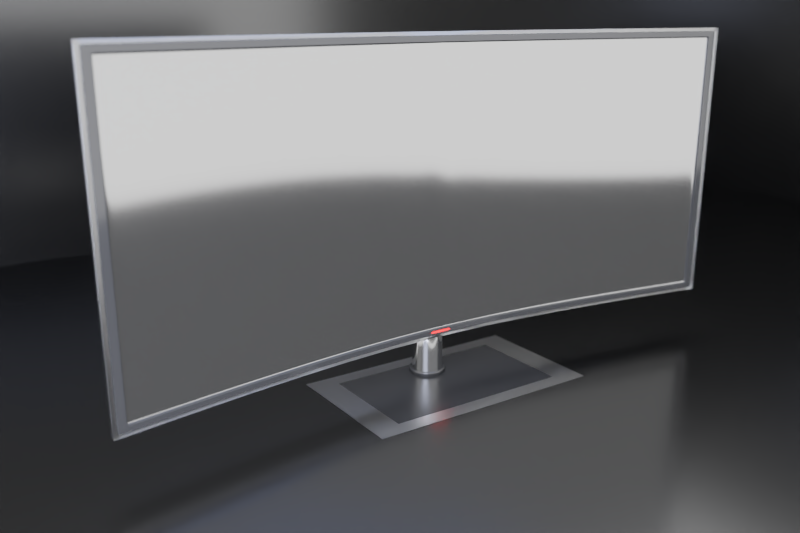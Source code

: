 # Source: TV.blend  (saved by Blender 4.2.66; exported with 4.5.12 LTS)
import bpy
from mathutils import Matrix  # noqa: F401  (used for matrix-valued properties, if any)

bpy.ops.wm.read_factory_settings(use_empty=True)
scene = bpy.context.scene
scene.name = 'Scene'

# ---- collections
col_collection_1 = bpy.data.collections.new('Collection 1'); scene.collection.children.link(col_collection_1)

# ---- images (referenced by path relative to the original .blend; pixels are not part of the script)
import os
ASSET_DIR = os.environ.get("B2B_ASSET_DIR", "")  # directory of the original .blend (textures are referenced by path, not embedded)
HERE = os.path.dirname(os.path.abspath(__file__))  # packed textures are extracted next to this script under _unpacked/

def load_image(name, relpath, width, height, colorspace="sRGB"):
    """Load a texture the original file referenced (path relative to the .blend, or extracted next to this script)."""
    p = next((c for c in (os.path.join(HERE, relpath), os.path.join(ASSET_DIR, relpath)) if relpath and os.path.exists(c)), "")
    if p:
        img = bpy.data.images.load(p, check_existing=True)
        img.name = name
    else:  # same state as the original file: an image datablock whose file is absent (Cycles renders it pink)
        img = bpy.data.images.new(name, width, height)
        img.source = "FILE"
        img.filepath = "//" + (relpath or name)
    img.colorspace_settings.name = colorspace
    return img
img_mesh_jpg = load_image('mesh.jpg', 'mesh.jpg', 1024, 1024, 'sRGB')
img_the_crew_jpg = load_image('the crew.jpg', 'the crew.jpg', 1024, 1024, 'sRGB')

# ---- materials (node trees are filled in below, after node groups)
mat_material_003 = bpy.data.materials.new('Material.003')
mat_material_003.alpha_threshold = 0.0
mat_material_003.roughness = 0.5
mat_glassframe = bpy.data.materials.new('glassframe')
mat_glassframe.alpha_threshold = 0.0
mat_glassframe.roughness = 0.5
mat_glassframe.line_color = (0.0, 0.0, 0.0, 1.0)
mat_frame_001 = bpy.data.materials.new('frame.001')
mat_frame_001.alpha_threshold = 0.0
mat_frame_001.roughness = 0.5
mat_frame_002 = bpy.data.materials.new('frame.002')
mat_frame_002.alpha_threshold = 0.0
mat_frame_002.roughness = 0.5
mat_screen = bpy.data.materials.new('screen')
mat_screen.alpha_threshold = 0.0
mat_screen.roughness = 0.5
mat_frame = bpy.data.materials.new('frame')
mat_frame.alpha_threshold = 0.0
mat_frame.roughness = 0.5
mat_led = bpy.data.materials.new('led')
mat_led.alpha_threshold = 0.0
mat_led.roughness = 0.5
mat_material_001 = bpy.data.materials.new('Material.001')
mat_material_001.alpha_threshold = 0.0
mat_material_001.roughness = 0.5
mat_material_002 = bpy.data.materials.new('Material.002')
mat_material_002.alpha_threshold = 0.0
mat_material_002.roughness = 0.5

# ---- material node trees
mat_material_003.use_nodes = True; mat_material_003.node_tree.nodes.clear()
_N = mat_material_003.node_tree.nodes; _L = mat_material_003.node_tree.links
n0 = _N.new('ShaderNodeOutputMaterial'); n0.name = 'Material Output'; n0.location = (300, 300)
n1 = _N.new('ShaderNodeEmission'); n1.name = 'Emission'; n1.location = (110, 300)
n1.inputs[0].default_value = (0.4746, 0.5467, 0.8, 1.0)
n1.inputs[1].default_value = 2.0
_L.new(n1.outputs[0], n0.inputs[0])
n0.is_active_output = True
mat_glassframe.use_nodes = True; mat_glassframe.node_tree.nodes.clear()
_N = mat_glassframe.node_tree.nodes; _L = mat_glassframe.node_tree.links
n0 = _N.new('ShaderNodeOutputMaterial'); n0.name = 'Material Output'; n0.location = (682, 312)
n1 = _N.new('ShaderNodeBsdfGlass'); n1.name = 'Glass BSDF'; n1.location = (360, 309)
n1.distribution = 'BECKMANN'
n1.inputs[0].default_value = (0.8, 0.8, 0.8, 1.0)
n1.inputs[1].default_value = 0.3416
n1.inputs[2].default_value = 2.45
_L.new(n1.outputs[0], n0.inputs[0])
n0.is_active_output = True
mat_frame_001.use_nodes = True; mat_frame_001.node_tree.nodes.clear()
_N = mat_frame_001.node_tree.nodes; _L = mat_frame_001.node_tree.links
n0 = _N.new('ShaderNodeOutputMaterial'); n0.name = 'Material Output'; n0.location = (300, 300)
n1 = _N.new('ShaderNodeMixShader'); n1.name = 'Mix Shader'; n1.location = (110, 300)
n1.inputs[0].default_value = 0.03676
n2 = _N.new('ShaderNodeBsdfDiffuse'); n2.name = 'Diffuse BSDF'; n2.location = (-90, 300)
n2.inputs[0].default_value = (0.004242, 0.004242, 0.004242, 1.0)
n3 = _N.new('ShaderNodeBsdfAnisotropic'); n3.name = 'Glossy BSDF'; n3.location = (-88, 156)
n3.distribution = 'GGX'
n3.inputs[1].default_value = 0.2739
_L.new(n1.outputs[0], n0.inputs[0])
_L.new(n2.outputs[0], n1.inputs[1])
_L.new(n3.outputs[0], n1.inputs[2])
n0.is_active_output = True
mat_frame_002.use_nodes = True; mat_frame_002.node_tree.nodes.clear()
_N = mat_frame_002.node_tree.nodes; _L = mat_frame_002.node_tree.links
n0 = _N.new('ShaderNodeOutputMaterial'); n0.name = 'Material Output'; n0.location = (300, 300)
n1 = _N.new('ShaderNodeBsdfAnisotropic'); n1.name = 'Glossy BSDF.001'; n1.location = (100, 300)
n1.distribution = 'GGX'
n1.inputs[1].default_value = 0.09393
_L.new(n1.outputs[0], n0.inputs[0])
n0.is_active_output = True
mat_screen.use_nodes = True; mat_screen.node_tree.nodes.clear()
_N = mat_screen.node_tree.nodes; _L = mat_screen.node_tree.links
n0 = _N.new('ShaderNodeTexImage'); n0.name = 'Image Texture'; n0.location = (-652, 423)
n0.width = 140
n0.image = img_mesh_jpg
n1 = _N.new('ShaderNodeEmission'); n1.name = 'Emission'; n1.location = (-434, 114)
n2 = _N.new('ShaderNodeTexImage'); n2.name = 'Image Texture.001'; n2.location = (-666, 105)
n2.width = 140
n2.image = img_the_crew_jpg
n3 = _N.new('ShaderNodeMix'); n3.name = 'Mix'; n3.location = (-349, 455)
n3.data_type = 'RGBA'
n3.inputs[0].default_value = 0.7364
n4 = _N.new('ShaderNodeBsdfAnisotropic'); n4.name = 'Glossy BSDF'; n4.location = (-375, -49)
n4.distribution = 'GGX'
n4.inputs[0].default_value = (1.0, 1.0, 1.0, 1.0)
n4.inputs[1].default_value = 0.08575
n5 = _N.new('ShaderNodeMixShader'); n5.name = 'Mix Shader'; n5.location = (15, 160)
n5.inputs[0].default_value = 0.2294
n6 = _N.new('ShaderNodeOutputMaterial'); n6.name = 'Material Output'; n6.location = (300, 300)
n7 = _N.new('ShaderNodeBsdfDiffuse'); n7.name = 'Diffuse BSDF'; n7.location = (-243, 265)
n7.inputs[0].default_value = (0.003642, 0.003642, 0.003642, 1.0)
_L.new(n5.outputs[0], n6.inputs[0])
_L.new(n0.outputs[0], n3.inputs[7])
_L.new(n2.outputs[0], n1.inputs[0])
_L.new(n4.outputs[0], n5.inputs[2])
_L.new(n7.outputs[0], n5.inputs[1])
n6.is_active_output = True
mat_frame.use_nodes = True; mat_frame.node_tree.nodes.clear()
_N = mat_frame.node_tree.nodes; _L = mat_frame.node_tree.links
n0 = _N.new('ShaderNodeOutputMaterial'); n0.name = 'Material Output'; n0.location = (300, 300)
n1 = _N.new('ShaderNodeMixShader'); n1.name = 'Mix Shader'; n1.location = (110, 300)
n1.inputs[0].default_value = 0.03676
n2 = _N.new('ShaderNodeBsdfDiffuse'); n2.name = 'Diffuse BSDF'; n2.location = (-90, 300)
n2.inputs[0].default_value = (0.01467, 0.01467, 0.01467, 1.0)
n3 = _N.new('ShaderNodeBsdfAnisotropic'); n3.name = 'Glossy BSDF'; n3.location = (-90, 300)
n3.distribution = 'GGX'
n3.inputs[1].default_value = 0.09393
_L.new(n1.outputs[0], n0.inputs[0])
_L.new(n2.outputs[0], n1.inputs[1])
_L.new(n3.outputs[0], n1.inputs[2])
n0.is_active_output = True
mat_led.use_nodes = True; mat_led.node_tree.nodes.clear()
_N = mat_led.node_tree.nodes; _L = mat_led.node_tree.links
n0 = _N.new('ShaderNodeOutputMaterial'); n0.name = 'Material Output'; n0.location = (300, 300)
n1 = _N.new('ShaderNodeEmission'); n1.name = 'Emission'; n1.location = (110, 300)
n1.inputs[0].default_value = (0.8, 0.007711, 0.006263, 1.0)
n1.inputs[1].default_value = 5.0
_L.new(n1.outputs[0], n0.inputs[0])
n0.is_active_output = True
mat_material_001.use_nodes = True; mat_material_001.node_tree.nodes.clear()
_N = mat_material_001.node_tree.nodes; _L = mat_material_001.node_tree.links
n0 = _N.new('ShaderNodeOutputMaterial'); n0.name = 'Material Output'; n0.location = (300, 300)
n1 = _N.new('ShaderNodeEmission'); n1.name = 'Emission'; n1.location = (110, 300)
n1.inputs[0].default_value = (0.5536, 0.6103, 0.8, 1.0)
n1.inputs[1].default_value = 10.0
_L.new(n1.outputs[0], n0.inputs[0])
n0.is_active_output = True
mat_material_002.use_nodes = True; mat_material_002.node_tree.nodes.clear()
_N = mat_material_002.node_tree.nodes; _L = mat_material_002.node_tree.links
n0 = _N.new('ShaderNodeOutputMaterial'); n0.name = 'Material Output'; n0.location = (377, 282)
n1 = _N.new('ShaderNodeMixShader'); n1.name = 'Mix Shader'; n1.location = (194, 336)
n1.inputs[0].default_value = 0.04545
n2 = _N.new('ShaderNodeBsdfAnisotropic'); n2.name = 'Glossy BSDF'; n2.location = (-41, 274)
n2.distribution = 'GGX'
n2.inputs[0].default_value = (1.0, 1.0, 1.0, 1.0)
n2.inputs[1].default_value = 0.2041
n3 = _N.new('ShaderNodeBsdfDiffuse'); n3.name = 'Diffuse BSDF'; n3.location = (-53, 442)
n3.inputs[0].default_value = (0.0, 0.0, 0.0, 1.0)
_L.new(n3.outputs[0], n1.inputs[1])
_L.new(n2.outputs[0], n1.inputs[2])
_L.new(n1.outputs[0], n0.inputs[0])
n0.is_active_output = True

# ---- world
world_world_001 = bpy.data.worlds.new('World.001'); scene.world = world_world_001
world_world_001.use_nodes = True; world_world_001.node_tree.nodes.clear()
_N = world_world_001.node_tree.nodes; _L = world_world_001.node_tree.links
n0 = _N.new('ShaderNodeOutputWorld'); n0.name = 'World Output'; n0.location = (300, 300)
n1 = _N.new('ShaderNodeBackground'); n1.name = 'Background'; n1.location = (10, 300)
n1.inputs[0].default_value = (1.0, 1.0, 1.0, 1.0)
_L.new(n1.outputs[0], n0.inputs[0])
n0.is_active_output = True
world_world_001.use_sun_shadow = False
world_world_001.sun_shadow_jitter_overblur = 0.0
world_world_001.cycles.sampling_method = 'MANUAL'
world_world_001.cycles.sample_map_resolution = 256

# ---- cameras
cam_camera = bpy.data.cameras.new('Camera')
cam_camera.clip_end = 100.0
cam_camera.lens = 35.0
cam_camera.sensor_width = 32.0
cam_camera.sensor_height = 18.0
cam_camera.ortho_scale = 7.314
cam_camera.dof.use_dof = True
cam_camera.dof.focus_distance = 0.0
cam_camera.dof.aperture_fstop = 0.5

# ---- meshes
me_plane_001 = bpy.data.meshes.new('Plane.001')
me_plane_001.from_pydata([(-1.0, -1.0, 0.0), (1.0, -1.0, 0.0), (-1.0, 1.0, 0.0), (1.0, 1.0, 0.0), (-1.0, -3.2, 0.0), (1.0, -3.2, 0.0), (-1.0, -1.2, 0.0), (1.0, -1.2, 0.0)], [], [(0, 1, 3, 2), (4, 5, 7, 6)])
me_plane_001.materials.append(mat_material_003)
me_plane_001.use_remesh_preserve_volume = False
me_plane_001.use_remesh_preserve_attributes = False
me_plane_001.use_mirror_vertex_groups = False
me_plane_001.update()
me_cube_003 = bpy.data.meshes.new('Cube.003')
me_cube_003.from_pydata([(-1.0, -1.0, -1.0), (-1.0, 1.0, -1.0), (1.0, 1.0, -1.0), (1.0, -1.0, -1.0), (-1.0, -1.0, 1.0), (-1.0, 1.0, 1.0), (1.0, 1.0, 1.0), (1.0, -1.0, 1.0), (-0.7723, -0.7723, 1.0), (-0.7723, 0.7723, 1.0), (0.7723, 0.7723, 1.0), (0.7723, -0.7723, 1.0), (-0.7723, -0.7723, 0.6305), (-0.7723, 0.7723, 0.6305), (0.7723, 0.7723, 0.6305), (0.7723, -0.7723, 0.6305)], [], [(4, 5, 1, 0), (5, 6, 2, 1), (6, 7, 3, 2), (7, 4, 0, 3), (0, 1, 2, 3), (6, 5, 9, 10), (11, 10, 14, 15), (7, 6, 10, 11), (5, 4, 8, 9), (4, 7, 11, 8), (15, 14, 13, 12), (10, 9, 13, 14), (9, 8, 12, 13), (8, 11, 15, 12)])
me_cube_003.polygons.foreach_set('material_index', [0, 0, 0, 0, 0, 0, 0, 0, 0, 0, 1, 0, 0, 0])
me_cube_003.materials.append(mat_glassframe)
me_cube_003.materials.append(mat_frame_001)
me_cube_003.use_remesh_preserve_volume = False
me_cube_003.use_remesh_preserve_attributes = False
me_cube_003.use_mirror_vertex_groups = False
me_cube_003.update()
me_cylinder_001 = bpy.data.meshes.new('Cylinder.001')
me_cylinder_001.from_pydata([(0.0, 1.0, -1.0), (0.0, 1.0, 1.0), (0.1951, 0.9808, -1.0), (0.1951, 0.9808, 1.0), (0.3827, 0.9239, -1.0), (0.3827, 0.9239, 1.0), (0.5556, 0.8315, -1.0), (0.5556, 0.8315, 1.0), (0.7071, 0.7071, -1.0), (0.7071, 0.7071, 1.0), (0.8315, 0.5556, -1.0), (0.8315, 0.5556, 1.0), (0.9239, 0.3827, -1.0), (0.9239, 0.3827, 1.0), (0.9808, 0.1951, -1.0), (0.9808, 0.1951, 1.0), (1.0, 7.55e-08, -1.0), (1.0, 7.55e-08, 1.0), (0.9808, -0.1951, -1.0), (0.9808, -0.1951, 1.0), (0.9239, -0.3827, -1.0), (0.9239, -0.3827, 1.0), (0.8315, -0.5556, -1.0), (0.8315, -0.5556, 1.0), (0.7071, -0.7071, -1.0), (0.7071, -0.7071, 1.0), (0.5556, -0.8315, -1.0), (0.5556, -0.8315, 1.0), (0.3827, -0.9239, -1.0), (0.3827, -0.9239, 1.0), (0.1951, -0.9808, -1.0), (0.1951, -0.9808, 1.0), (-3.258e-07, -1.0, -1.0), (-3.258e-07, -1.0, 1.0), (-0.1951, -0.9808, -1.0), (-0.1951, -0.9808, 1.0), (-0.3827, -0.9239, -1.0), (-0.3827, -0.9239, 1.0), (-0.5556, -0.8315, -1.0), (-0.5556, -0.8315, 1.0), (-0.7071, -0.7071, -1.0), (-0.7071, -0.7071, 1.0), (-0.8315, -0.5556, -1.0), (-0.8315, -0.5556, 1.0), (-0.9239, -0.3827, -1.0), (-0.9239, -0.3827, 1.0), (-0.9808, -0.1951, -1.0), (-0.9808, -0.1951, 1.0), (-1.0, 9.656e-07, -1.0), (-1.0, 9.656e-07, 1.0), (-0.9808, 0.1951, -1.0), (-0.9808, 0.1951, 1.0), (-0.9239, 0.3827, -1.0), (-0.9239, 0.3827, 1.0), (-0.8315, 0.5556, -1.0), (-0.8315, 0.5556, 1.0), (-0.7071, 0.7071, -1.0), (-0.7071, 0.7071, 1.0), (-0.5556, 0.8315, -1.0), (-0.5556, 0.8315, 1.0), (-0.3827, 0.9239, -1.0), (-0.3827, 0.9239, 1.0), (-0.1951, 0.9808, -1.0), (-0.1951, 0.9808, 1.0), (0.0, 1.0, 0.9715), (0.1951, 0.9808, 0.9715), (0.3827, 0.9239, 0.9715), (0.5556, 0.8315, 0.9715), (0.7071, 0.7071, 0.9715), (0.8315, 0.5556, 0.9715), (0.9239, 0.3827, 0.9715), (0.9808, 0.1951, 0.9715), (1.0, 7.55e-08, 0.9715), (0.9808, -0.1951, 0.9715), (0.9239, -0.3827, 0.9715), (0.8315, -0.5556, 0.9715), (0.7071, -0.7071, 0.9715), (0.5556, -0.8315, 0.9715), (0.3827, -0.9239, 0.9715), (0.1951, -0.9808, 0.9715), (-3.258e-07, -1.0, 0.9715), (-0.1951, -0.9808, 0.9715), (-0.3827, -0.9239, 0.9715), (-0.5556, -0.8315, 0.9715), (-0.7071, -0.7071, 0.9715), (-0.8315, -0.5556, 0.9715), (-0.9239, -0.3827, 0.9715), (-0.9808, -0.1951, 0.9715), (-1.0, 9.656e-07, 0.9715), (-0.9808, 0.1951, 0.9715), (-0.9239, 0.3827, 0.9715), (-0.8315, 0.5556, 0.9715), (-0.7071, 0.7071, 0.9715), (-0.5556, 0.8315, 0.9715), (-0.3827, 0.9239, 0.9715), (-0.1951, 0.9808, 0.9715), (0.1951, 0.9808, -0.973), (0.3827, 0.9239, -0.973), (0.5556, 0.8315, -0.973), (0.7071, 0.7071, -0.973), (0.8315, 0.5556, -0.973), (0.9239, 0.3827, -0.973), (0.9808, 0.1951, -0.973), (1.0, 7.55e-08, -0.973), (0.9808, -0.1951, -0.973), (0.9239, -0.3827, -0.973), (0.8315, -0.5556, -0.973), (0.7071, -0.7071, -0.973), (0.5556, -0.8315, -0.973), (0.3827, -0.9239, -0.973), (0.1951, -0.9808, -0.973), (-3.258e-07, -1.0, -0.973), (-0.1951, -0.9808, -0.973), (-0.3827, -0.9239, -0.973), (-0.5556, -0.8315, -0.973), (-0.7071, -0.7071, -0.973), (-0.8315, -0.5556, -0.973), (-0.9239, -0.3827, -0.973), (-0.9808, -0.1951, -0.973), (-1.0, 9.656e-07, -0.973), (-0.9808, 0.1951, -0.973), (-0.9239, 0.3827, -0.973), (-0.8315, 0.5556, -0.973), (-0.7071, 0.7071, -0.973), (-0.5556, 0.8315, -0.973), (-0.3827, 0.9239, -0.973), (-0.1951, 0.9808, -0.973), (0.0, 1.0, -0.973), (0.0, 1.0, -0.973), (0.1951, 0.9808, -0.973), (0.3827, 0.9239, -0.973), (0.5556, 0.8315, -0.973), (0.7071, 0.7071, -0.973), (0.8315, 0.5556, -0.973), (0.9239, 0.3827, -0.973), (0.9808, 0.1951, -0.973), (1.0, 7.55e-08, -0.973), (0.9808, -0.1951, -0.973), (0.9239, -0.3827, -0.973), (0.8315, -0.5556, -0.973), (0.7071, -0.7071, -0.973), (0.5556, -0.8315, -0.973), (0.3827, -0.9239, -0.973), (0.1951, -0.9808, -0.973), (-3.258e-07, -1.0, -0.973), (-0.1951, -0.9808, -0.973), (-0.3827, -0.9239, -0.973), (-0.5556, -0.8315, -0.973), (-0.7071, -0.7071, -0.973), (-0.8315, -0.5556, -0.973), (-0.9239, -0.3827, -0.973), (-0.9808, -0.1951, -0.973), (-1.0, 9.656e-07, -0.973), (-0.9808, 0.1951, -0.973), (-0.9239, 0.3827, -0.973), (-0.8315, 0.5556, -0.973), (-0.7071, 0.7071, -0.973), (-0.5556, 0.8315, -0.973), (-0.3827, 0.9239, -0.973), (-0.1951, 0.9808, -0.973)], [], [(64, 1, 3, 65), (65, 3, 5, 66), (66, 5, 7, 67), (67, 7, 9, 68), (68, 9, 11, 69), (69, 11, 13, 70), (70, 13, 15, 71), (71, 15, 17, 72), (72, 17, 19, 73), (73, 19, 21, 74), (74, 21, 23, 75), (75, 23, 25, 76), (76, 25, 27, 77), (77, 27, 29, 78), (78, 29, 31, 79), (79, 31, 33, 80), (80, 33, 35, 81), (81, 35, 37, 82), (82, 37, 39, 83), (83, 39, 41, 84), (84, 41, 43, 85), (85, 43, 45, 86), (86, 45, 47, 87), (87, 47, 49, 88), (88, 49, 51, 89), (89, 51, 53, 90), (90, 53, 55, 91), (91, 55, 57, 92), (92, 57, 59, 93), (93, 59, 61, 94), (3, 1, 63, 61, 59, 57, 55, 53, 51, 49, 47, 45, 43, 41, 39, 37, 35, 33, 31, 29, 27, 25, 23, 21, 19, 17, 15, 13, 11, 9, 7, 5), (95, 63, 1, 64), (94, 61, 63, 95), (0, 2, 4, 6, 8, 10, 12, 14, 16, 18, 20, 22, 24, 26, 28, 30, 32, 34, 36, 38, 40, 42, 44, 46, 48, 50, 52, 54, 56, 58, 60, 62), (158, 94, 95, 159), (159, 95, 64, 128), (157, 93, 94, 158), (156, 92, 93, 157), (155, 91, 92, 156), (154, 90, 91, 155), (153, 89, 90, 154), (152, 88, 89, 153), (151, 87, 88, 152), (150, 86, 87, 151), (149, 85, 86, 150), (148, 84, 85, 149), (147, 83, 84, 148), (146, 82, 83, 147), (145, 81, 82, 146), (144, 80, 81, 145), (143, 79, 80, 144), (142, 78, 79, 143), (141, 77, 78, 142), (140, 76, 77, 141), (139, 75, 76, 140), (138, 74, 75, 139), (137, 73, 74, 138), (136, 72, 73, 137), (135, 71, 72, 136), (134, 70, 71, 135), (133, 69, 70, 134), (132, 68, 69, 133), (131, 67, 68, 132), (130, 66, 67, 131), (129, 65, 66, 130), (128, 64, 65, 129), (0, 127, 96, 2), (2, 96, 97, 4), (4, 97, 98, 6), (6, 98, 99, 8), (8, 99, 100, 10), (10, 100, 101, 12), (12, 101, 102, 14), (14, 102, 103, 16), (16, 103, 104, 18), (18, 104, 105, 20), (20, 105, 106, 22), (22, 106, 107, 24), (24, 107, 108, 26), (26, 108, 109, 28), (28, 109, 110, 30), (30, 110, 111, 32), (32, 111, 112, 34), (34, 112, 113, 36), (36, 113, 114, 38), (38, 114, 115, 40), (40, 115, 116, 42), (42, 116, 117, 44), (44, 117, 118, 46), (46, 118, 119, 48), (48, 119, 120, 50), (50, 120, 121, 52), (52, 121, 122, 54), (54, 122, 123, 56), (56, 123, 124, 58), (58, 124, 125, 60), (62, 126, 127, 0), (60, 125, 126, 62), (127, 128, 129, 96), (96, 129, 130, 97), (97, 130, 131, 98), (98, 131, 132, 99), (99, 132, 133, 100), (100, 133, 134, 101), (101, 134, 135, 102), (102, 135, 136, 103), (103, 136, 137, 104), (104, 137, 138, 105), (105, 138, 139, 106), (106, 139, 140, 107), (107, 140, 141, 108), (108, 141, 142, 109), (109, 142, 143, 110), (110, 143, 144, 111), (111, 144, 145, 112), (112, 145, 146, 113), (113, 146, 147, 114), (114, 147, 148, 115), (115, 148, 149, 116), (116, 149, 150, 117), (117, 150, 151, 118), (118, 151, 152, 119), (119, 152, 153, 120), (120, 153, 154, 121), (121, 154, 155, 122), (122, 155, 156, 123), (123, 156, 157, 124), (124, 157, 158, 125), (126, 159, 128, 127), (125, 158, 159, 126)])
me_cylinder_001.polygons.foreach_set('use_smooth', [True] * 130)
me_cylinder_001.materials.append(mat_frame_001)
me_cylinder_001.use_remesh_preserve_volume = False
me_cylinder_001.use_remesh_preserve_attributes = False
me_cylinder_001.use_mirror_vertex_groups = False
me_cylinder_001.update()
me_cylinder = bpy.data.meshes.new('Cylinder')
me_cylinder.from_pydata([(0.0, 1.0, -1.0), (0.0, 1.0, 1.0), (0.1951, 0.9808, -1.0), (0.1951, 0.9808, 1.0), (0.3827, 0.9239, -1.0), (0.3827, 0.9239, 1.0), (0.5556, 0.8315, -1.0), (0.5556, 0.8315, 1.0), (0.7071, 0.7071, -1.0), (0.7071, 0.7071, 1.0), (0.8315, 0.5556, -1.0), (0.8315, 0.5556, 1.0), (0.9239, 0.3827, -1.0), (0.9239, 0.3827, 1.0), (0.9808, 0.1951, -1.0), (0.9808, 0.1951, 1.0), (1.0, 7.55e-08, -1.0), (1.0, 7.55e-08, 1.0), (0.9808, -0.1951, -1.0), (0.9808, -0.1951, 1.0), (0.9239, -0.3827, -1.0), (0.9239, -0.3827, 1.0), (0.8315, -0.5556, -1.0), (0.8315, -0.5556, 1.0), (0.7071, -0.7071, -1.0), (0.7071, -0.7071, 1.0), (0.5556, -0.8315, -1.0), (0.5556, -0.8315, 1.0), (0.3827, -0.9239, -1.0), (0.3827, -0.9239, 1.0), (0.1951, -0.9808, -1.0), (0.1951, -0.9808, 1.0), (-3.258e-07, -1.0, -1.0), (-3.258e-07, -1.0, 1.0), (-0.1951, -0.9808, -1.0), (-0.1951, -0.9808, 1.0), (-0.3827, -0.9239, -1.0), (-0.3827, -0.9239, 1.0), (-0.5556, -0.8315, -1.0), (-0.5556, -0.8315, 1.0), (-0.7071, -0.7071, -1.0), (-0.7071, -0.7071, 1.0), (-0.8315, -0.5556, -1.0), (-0.8315, -0.5556, 1.0), (-0.9239, -0.3827, -1.0), (-0.9239, -0.3827, 1.0), (-0.9808, -0.1951, -1.0), (-0.9808, -0.1951, 1.0), (-1.0, 9.656e-07, -1.0), (-1.0, 9.656e-07, 1.0), (-0.9808, 0.1951, -1.0), (-0.9808, 0.1951, 1.0), (-0.9239, 0.3827, -1.0), (-0.9239, 0.3827, 1.0), (-0.8315, 0.5556, -1.0), (-0.8315, 0.5556, 1.0), (-0.7071, 0.7071, -1.0), (-0.7071, 0.7071, 1.0), (-0.5556, 0.8315, -1.0), (-0.5556, 0.8315, 1.0), (-0.3827, 0.9239, -1.0), (-0.3827, 0.9239, 1.0), (-0.1951, 0.9808, -1.0), (-0.1951, 0.9808, 1.0), (0.0, 1.0, 0.9715), (0.1951, 0.9808, 0.9715), (0.3827, 0.9239, 0.9715), (0.5556, 0.8315, 0.9715), (0.7071, 0.7071, 0.9715), (0.8315, 0.5556, 0.9715), (0.9239, 0.3827, 0.9715), (0.9808, 0.1951, 0.9715), (1.0, 7.55e-08, 0.9715), (0.9808, -0.1951, 0.9715), (0.9239, -0.3827, 0.9715), (0.8315, -0.5556, 0.9715), (0.7071, -0.7071, 0.9715), (0.5556, -0.8315, 0.9715), (0.3827, -0.9239, 0.9715), (0.1951, -0.9808, 0.9715), (-3.258e-07, -1.0, 0.9715), (-0.1951, -0.9808, 0.9715), (-0.3827, -0.9239, 0.9715), (-0.5556, -0.8315, 0.9715), (-0.7071, -0.7071, 0.9715), (-0.8315, -0.5556, 0.9715), (-0.9239, -0.3827, 0.9715), (-0.9808, -0.1951, 0.9715), (-1.0, 9.656e-07, 0.9715), (-0.9808, 0.1951, 0.9715), (-0.9239, 0.3827, 0.9715), (-0.8315, 0.5556, 0.9715), (-0.7071, 0.7071, 0.9715), (-0.5556, 0.8315, 0.9715), (-0.3827, 0.9239, 0.9715), (-0.1951, 0.9808, 0.9715), (0.1951, 0.9808, -0.973), (0.3827, 0.9239, -0.973), (0.5556, 0.8315, -0.973), (0.7071, 0.7071, -0.973), (0.8315, 0.5556, -0.973), (0.9239, 0.3827, -0.973), (0.9808, 0.1951, -0.973), (1.0, 7.55e-08, -0.973), (0.9808, -0.1951, -0.973), (0.9239, -0.3827, -0.973), (0.8315, -0.5556, -0.973), (0.7071, -0.7071, -0.973), (0.5556, -0.8315, -0.973), (0.3827, -0.9239, -0.973), (0.1951, -0.9808, -0.973), (-3.258e-07, -1.0, -0.973), (-0.1951, -0.9808, -0.973), (-0.3827, -0.9239, -0.973), (-0.5556, -0.8315, -0.973), (-0.7071, -0.7071, -0.973), (-0.8315, -0.5556, -0.973), (-0.9239, -0.3827, -0.973), (-0.9808, -0.1951, -0.973), (-1.0, 9.656e-07, -0.973), (-0.9808, 0.1951, -0.973), (-0.9239, 0.3827, -0.973), (-0.8315, 0.5556, -0.973), (-0.7071, 0.7071, -0.973), (-0.5556, 0.8315, -0.973), (-0.3827, 0.9239, -0.973), (-0.1951, 0.9808, -0.973), (0.0, 1.0, -0.973), (0.0, 1.0, -0.973), (0.1951, 0.9808, -0.973), (0.3827, 0.9239, -0.973), (0.5556, 0.8315, -0.973), (0.7071, 0.7071, -0.973), (0.8315, 0.5556, -0.973), (0.9239, 0.3827, -0.973), (0.9808, 0.1951, -0.973), (1.0, 7.55e-08, -0.973), (0.9808, -0.1951, -0.973), (0.9239, -0.3827, -0.973), (0.8315, -0.5556, -0.973), (0.7071, -0.7071, -0.973), (0.5556, -0.8315, -0.973), (0.3827, -0.9239, -0.973), (0.1951, -0.9808, -0.973), (-3.258e-07, -1.0, -0.973), (-0.1951, -0.9808, -0.973), (-0.3827, -0.9239, -0.973), (-0.5556, -0.8315, -0.973), (-0.7071, -0.7071, -0.973), (-0.8315, -0.5556, -0.973), (-0.9239, -0.3827, -0.973), (-0.9808, -0.1951, -0.973), (-1.0, 9.656e-07, -0.973), (-0.9808, 0.1951, -0.973), (-0.9239, 0.3827, -0.973), (-0.8315, 0.5556, -0.973), (-0.7071, 0.7071, -0.973), (-0.5556, 0.8315, -0.973), (-0.3827, 0.9239, -0.973), (-0.1951, 0.9808, -0.973)], [], [(64, 1, 3, 65), (65, 3, 5, 66), (66, 5, 7, 67), (67, 7, 9, 68), (68, 9, 11, 69), (69, 11, 13, 70), (70, 13, 15, 71), (71, 15, 17, 72), (72, 17, 19, 73), (73, 19, 21, 74), (74, 21, 23, 75), (75, 23, 25, 76), (76, 25, 27, 77), (77, 27, 29, 78), (78, 29, 31, 79), (79, 31, 33, 80), (80, 33, 35, 81), (81, 35, 37, 82), (82, 37, 39, 83), (83, 39, 41, 84), (84, 41, 43, 85), (85, 43, 45, 86), (86, 45, 47, 87), (87, 47, 49, 88), (88, 49, 51, 89), (89, 51, 53, 90), (90, 53, 55, 91), (91, 55, 57, 92), (92, 57, 59, 93), (93, 59, 61, 94), (3, 1, 63, 61, 59, 57, 55, 53, 51, 49, 47, 45, 43, 41, 39, 37, 35, 33, 31, 29, 27, 25, 23, 21, 19, 17, 15, 13, 11, 9, 7, 5), (95, 63, 1, 64), (94, 61, 63, 95), (0, 2, 4, 6, 8, 10, 12, 14, 16, 18, 20, 22, 24, 26, 28, 30, 32, 34, 36, 38, 40, 42, 44, 46, 48, 50, 52, 54, 56, 58, 60, 62), (158, 94, 95, 159), (159, 95, 64, 128), (157, 93, 94, 158), (156, 92, 93, 157), (155, 91, 92, 156), (154, 90, 91, 155), (153, 89, 90, 154), (152, 88, 89, 153), (151, 87, 88, 152), (150, 86, 87, 151), (149, 85, 86, 150), (148, 84, 85, 149), (147, 83, 84, 148), (146, 82, 83, 147), (145, 81, 82, 146), (144, 80, 81, 145), (143, 79, 80, 144), (142, 78, 79, 143), (141, 77, 78, 142), (140, 76, 77, 141), (139, 75, 76, 140), (138, 74, 75, 139), (137, 73, 74, 138), (136, 72, 73, 137), (135, 71, 72, 136), (134, 70, 71, 135), (133, 69, 70, 134), (132, 68, 69, 133), (131, 67, 68, 132), (130, 66, 67, 131), (129, 65, 66, 130), (128, 64, 65, 129), (0, 127, 96, 2), (2, 96, 97, 4), (4, 97, 98, 6), (6, 98, 99, 8), (8, 99, 100, 10), (10, 100, 101, 12), (12, 101, 102, 14), (14, 102, 103, 16), (16, 103, 104, 18), (18, 104, 105, 20), (20, 105, 106, 22), (22, 106, 107, 24), (24, 107, 108, 26), (26, 108, 109, 28), (28, 109, 110, 30), (30, 110, 111, 32), (32, 111, 112, 34), (34, 112, 113, 36), (36, 113, 114, 38), (38, 114, 115, 40), (40, 115, 116, 42), (42, 116, 117, 44), (44, 117, 118, 46), (46, 118, 119, 48), (48, 119, 120, 50), (50, 120, 121, 52), (52, 121, 122, 54), (54, 122, 123, 56), (56, 123, 124, 58), (58, 124, 125, 60), (62, 126, 127, 0), (60, 125, 126, 62), (127, 128, 129, 96), (96, 129, 130, 97), (97, 130, 131, 98), (98, 131, 132, 99), (99, 132, 133, 100), (100, 133, 134, 101), (101, 134, 135, 102), (102, 135, 136, 103), (103, 136, 137, 104), (104, 137, 138, 105), (105, 138, 139, 106), (106, 139, 140, 107), (107, 140, 141, 108), (108, 141, 142, 109), (109, 142, 143, 110), (110, 143, 144, 111), (111, 144, 145, 112), (112, 145, 146, 113), (113, 146, 147, 114), (114, 147, 148, 115), (115, 148, 149, 116), (116, 149, 150, 117), (117, 150, 151, 118), (118, 151, 152, 119), (119, 152, 153, 120), (120, 153, 154, 121), (121, 154, 155, 122), (122, 155, 156, 123), (123, 156, 157, 124), (124, 157, 158, 125), (126, 159, 128, 127), (125, 158, 159, 126)])
me_cylinder.polygons.foreach_set('use_smooth', [True] * 130)
me_cylinder.materials.append(mat_frame_002)
me_cylinder.use_remesh_preserve_volume = False
me_cylinder.use_remesh_preserve_attributes = False
me_cylinder.use_mirror_vertex_groups = False
me_cylinder.update()
me_cube = bpy.data.meshes.new('Cube')
me_cube.from_pydata([(-10.92, 1.0, -1.0), (-10.92, -1.0, -1.0), (-12.92, -1.0, -1.0), (-12.92, 1.0, -1.0), (-10.92, 1.0, 1.0), (-10.92, -1.0, 1.0), (-12.92, -1.0, 1.0), (-12.92, 1.0, 1.0), (-13.93, 0.8333, -1.0), (-16.77, 0.6667, -1.0), (-19.27, 0.5, -1.0), (-21.28, 0.3333, -1.0), (-22.6, 0.1667, -1.0), (-23.08, -7.451e-08, -1.0), (-22.6, -0.1667, -1.0), (-21.28, -0.3333, -1.0), (-19.27, -0.5, -1.0), (-16.77, -0.6667, -1.0), (-13.93, -0.8333, -1.0), (-15.92, -0.8333, -1.0), (-18.76, -0.6667, -1.0), (-21.27, -0.5, -1.0), (-23.27, -0.3333, -1.0), (-24.6, -0.1667, -1.0), (-25.07, 2.98e-07, -1.0), (-24.6, 0.1667, -1.0), (-23.27, 0.3333, -1.0), (-21.27, 0.5, -1.0), (-18.76, 0.6667, -1.0), (-15.92, 0.8333, -1.0), (-13.93, 0.8333, 1.0), (-16.77, 0.6667, 1.0), (-19.27, 0.5, 1.0), (-21.28, 0.3333, 1.0), (-22.6, 0.1667, 1.0), (-23.08, -6.109e-07, 1.0), (-22.6, -0.1667, 1.0), (-21.28, -0.3333, 1.0), (-19.27, -0.5, 1.0), (-16.77, -0.6667, 1.0), (-13.93, -0.8333, 1.0), (-15.92, -0.8333, 1.0), (-18.76, -0.6667, 1.0), (-21.27, -0.5, 1.0), (-23.27, -0.3333, 1.0), (-24.6, -0.1667, 1.0), (-25.07, 1.639e-07, 1.0), (-24.6, 0.1667, 1.0), (-23.27, 0.3333, 1.0), (-21.27, 0.5, 1.0), (-18.76, 0.6667, 1.0), (-15.92, 0.8333, 1.0), (-11.2, 0.9764, -0.9599), (-11.2, -0.9764, -0.9599), (-11.2, 0.9764, 0.9599), (-11.2, -0.9764, 0.9599), (-14.09, 0.8137, -0.9599), (-16.81, 0.6509, -0.9599), (-19.22, 0.4882, -0.9599), (-21.14, 0.3255, -0.9599), (-22.41, 0.1627, -0.9599), (-22.87, -8.074e-08, -0.9599), (-22.41, -0.1627, -0.9599), (-21.14, -0.3255, -0.9599), (-19.22, -0.4882, -0.9599), (-16.81, -0.6509, -0.9599), (-14.09, -0.8137, -0.9599), (-14.09, 0.8137, 0.9599), (-16.81, 0.6509, 0.9599), (-19.22, 0.4882, 0.9599), (-21.14, 0.3255, 0.9599), (-22.41, 0.1627, 0.9599), (-22.87, -6.045e-07, 0.9599), (-22.41, -0.1627, 0.9599), (-21.14, -0.3255, 0.9599), (-19.22, -0.4882, 0.9599), (-16.81, -0.6509, 0.9599), (-14.09, -0.8137, 0.9599), (-12.05, 0.9764, -0.9599), (-12.05, -0.9764, -0.9599), (-12.05, 0.9764, 0.9599), (-12.05, -0.9764, 0.9599), (-14.93, 0.8137, -0.9599), (-17.66, 0.6509, -0.9599), (-20.06, 0.4882, -0.9599), (-21.99, 0.3255, -0.9599), (-23.26, 0.1627, -0.9599), (-23.72, -8.074e-08, -0.9599), (-23.26, -0.1627, -0.9599), (-21.99, -0.3255, -0.9599), (-20.06, -0.4882, -0.9599), (-17.66, -0.6509, -0.9599), (-14.93, -0.8137, -0.9599), (-14.93, 0.8137, 0.9599), (-17.66, 0.6509, 0.9599), (-20.06, 0.4882, 0.9599), (-21.99, 0.3255, 0.9599), (-23.26, 0.1627, 0.9599), (-23.72, -6.045e-07, 0.9599), (-23.26, -0.1627, 0.9599), (-21.99, -0.3255, 0.9599), (-20.06, -0.4882, 0.9599), (-17.66, -0.6509, 0.9599), (-14.93, -0.8137, 0.9599), (-10.92, 1.0, 0.9797), (-10.92, -1.0, 0.9797), (-12.92, -1.0, 0.9797), (-12.92, 1.0, 0.9797), (-15.92, -0.8333, 0.9797), (-18.76, -0.6667, 0.9797), (-21.27, -0.5, 0.9797), (-23.27, -0.3333, 0.9797), (-24.6, -0.1667, 0.9797), (-25.07, 1.653e-07, 0.9797), (-24.6, 0.1667, 0.9797), (-23.27, 0.3333, 0.9797), (-21.27, 0.5, 0.9797), (-18.76, 0.6667, 0.9797), (-15.92, 0.8333, 0.9797), (-11.2, 0.9764, 0.9404), (-11.2, -0.9764, 0.9404), (-12.05, 0.9764, 0.9404), (-12.05, -0.9764, 0.9404), (-14.93, 0.8137, 0.9404), (-17.66, 0.6509, 0.9404), (-20.06, 0.4882, 0.9404), (-21.99, 0.3255, 0.9404), (-23.26, 0.1627, 0.9404), (-23.72, -5.992e-07, 0.9404), (-23.26, -0.1627, 0.9404), (-21.99, -0.3255, 0.9404), (-20.06, -0.4882, 0.9404), (-17.66, -0.6509, 0.9404), (-14.93, -0.8137, 0.9404), (-15.92, -0.8333, -0.9669), (-18.76, -0.6667, -0.9669), (-21.27, -0.5, -0.9669), (-23.27, -0.3333, -0.9669), (-24.6, -0.1667, -0.9669), (-25.07, 2.958e-07, -0.9669), (-24.6, 0.1667, -0.9669), (-23.27, 0.3333, -0.9669), (-21.27, 0.5, -0.9669), (-18.76, 0.6667, -0.9669), (-15.92, 0.8333, -0.9669), (-14.93, 0.8137, -0.9282), (-17.66, 0.6509, -0.9282), (-20.06, 0.4882, -0.9282), (-21.99, 0.3255, -0.9282), (-23.26, 0.1627, -0.9282), (-23.72, -8.94e-08, -0.9282), (-23.26, -0.1627, -0.9282), (-21.99, -0.3255, -0.9282), (-20.06, -0.4882, -0.9282), (-17.66, -0.6509, -0.9282), (-14.93, -0.8137, -0.9282), (-10.92, 1.0, -0.9669), (-10.92, -1.0, -0.9669), (-12.92, -1.0, -0.9669), (-12.92, 1.0, -0.9669), (-11.2, 0.9764, -0.9282), (-11.2, -0.9764, -0.9282), (-12.05, 0.9764, -0.9282), (-12.05, -0.9764, -0.9282), (-11.06, -0.9925, -1.0), (-11.06, -0.9925, 1.0), (-13.05, -0.9925, -1.0), (-13.05, -0.9925, 1.0), (-11.33, -0.9691, -0.9599), (-11.33, -0.9691, 0.9599), (-12.18, -0.9691, -0.9599), (-12.18, -0.9691, 0.9599), (-12.18, -0.9691, 0.9404), (-13.05, -0.9925, 0.9797), (-13.05, -0.9925, -0.9669), (-12.18, -0.9691, -0.9282), (-13.11, 0.9892, -1.0), (-13.11, 0.9892, 1.0), (-11.12, 0.9892, -1.0), (-11.12, 0.9892, 1.0), (-11.39, 0.9659, -0.9599), (-11.39, 0.9659, 0.9599), (-12.23, 0.9659, -0.9599), (-12.23, 0.9659, 0.9599), (-12.23, 0.9659, 0.9404), (-13.11, 0.9892, 0.9797), (-13.11, 0.9892, -0.9669), (-12.23, 0.9659, -0.9282), (-13.93, -0.8333, 1.0), (-22.6, -0.1667, -1.0), (-21.28, -0.3333, -1.0), (-19.27, 0.5, -1.0), (-21.28, 0.3333, -1.0), (-16.77, 0.6667, 1.0), (-13.93, 0.8333, 1.0), (-23.08, -6.109e-07, 1.0), (-22.6, 0.1667, 1.0), (-16.77, -0.6667, 1.0), (-19.27, -0.5, 1.0), (-22.6, -0.1667, 1.0), (-19.27, 0.5, 1.0), (-10.92, -1.0, -1.0), (-13.93, -0.8333, -1.0), (-19.27, -0.5, -1.0), (-22.6, 0.1667, -1.0), (-13.93, 0.8333, -1.0), (-10.92, 1.0, -1.0), (-10.92, -1.0, 1.0), (-21.28, -0.3333, 1.0), (-21.28, 0.3333, 1.0), (-16.77, -0.6667, -1.0), (-23.08, -7.451e-08, -1.0), (-16.77, 0.6667, -1.0), (-10.92, 1.0, 1.0), (-10.92, 1.0, 0.9797), (-10.92, -1.0, 0.9797), (-10.92, 1.0, -0.9669), (-10.92, -1.0, -0.9669), (-11.06, -0.9925, 1.0), (-11.06, -0.9925, -1.0), (-11.12, 0.9892, 1.0), (-11.12, 0.9892, -1.0), (-14.09, -0.8137, 0.9599), (-22.41, -0.1627, -0.9599), (-19.22, 0.4882, -0.9599), (-16.81, 0.6509, 0.9599), (-22.87, -6.045e-07, 0.9599), (-16.81, -0.6509, 0.9599), (-22.41, -0.1627, 0.9599), (-19.22, 0.4882, 0.9599), (-14.09, -0.8137, -0.9599), (-11.2, 0.9764, -0.9599), (-11.2, -0.9764, 0.9599), (-21.14, -0.3255, 0.9599), (-21.14, 0.3255, 0.9599), (-11.2, 0.9764, 0.9599), (-11.2, 0.9764, 0.9404), (-11.2, -0.9764, 0.9404), (-11.2, 0.9764, -0.9282), (-11.2, -0.9764, -0.9282), (-11.33, -0.9691, 0.9599), (-11.33, -0.9691, -0.9599), (-11.39, 0.9659, 0.9599), (-11.39, 0.9659, -0.9599), (-21.14, -0.3255, -0.9599), (-21.14, 0.3255, -0.9599), (-14.09, 0.8137, 0.9599), (-22.41, 0.1627, 0.9599), (-19.22, -0.4882, 0.9599), (-11.2, -0.9764, -0.9599), (-19.22, -0.4882, -0.9599), (-22.41, 0.1627, -0.9599), (-14.09, 0.8137, -0.9599), (-16.81, -0.6509, -0.9599), (-22.87, -8.074e-08, -0.9599), (-16.81, 0.6509, -0.9599), (-22.96, -0.0517, -1.0), (-24.95, -0.0517, -1.0), (-22.96, -0.0517, 1.0), (-24.95, -0.0517, 1.0), (-22.76, -0.0507, -0.9599), (-22.76, -0.0507, 0.9599), (-23.6, -0.0507, -0.9599), (-23.6, -0.0507, 0.9599), (-23.6, -0.0507, 0.9404), (-24.95, -0.0517, 0.9797), (-24.95, -0.0517, -0.9669), (-23.6, -0.0507, -0.9282), (-22.96, -0.0517, -1.0), (-22.96, -0.0517, 1.0), (-22.76, -0.0507, -0.9599), (-22.76, -0.0507, 0.9599), (-22.95, 0.04993, -1.0), (-24.95, 0.04993, -1.0), (-22.95, 0.04993, 1.0), (-24.95, 0.04993, 1.0), (-22.75, 0.04888, -0.9599), (-22.75, 0.04888, 0.9599), (-23.6, 0.04888, -0.9599), (-23.6, 0.04888, 0.9599), (-23.6, 0.04888, 0.9404), (-24.95, 0.04993, 0.9797), (-24.95, 0.04993, -0.9669), (-23.6, 0.04888, -0.9282), (-22.95, 0.04993, -1.0), (-22.95, 0.04993, 1.0), (-22.75, 0.04888, -0.9599), (-22.75, 0.04888, 0.9599), (-23.05, -9.457e-05, -0.9968), (-22.88, -9.458e-05, -0.9631), (-22.95, -0.04361, -0.9968), (-22.78, -0.04277, -0.9631), (-22.94, 0.04193, -0.9968), (-22.77, 0.04105, -0.9631), (-23.14, -9.384e-05, -0.9873), (-22.97, -9.384e-05, -0.9722), (-23.04, -0.04361, -0.9873), (-22.87, -0.04277, -0.9722), (-23.03, 0.04194, -0.9873), (-22.86, 0.04105, -0.9722)], [], [(164, 1, 2, 166), (165, 167, 6, 5), (243, 231, 52, 180), (105, 5, 6, 106), (185, 177, 7, 107), (156, 0, 3, 159), (173, 167, 41, 108), (108, 41, 42, 109), (109, 42, 43, 110), (110, 43, 44, 111), (111, 44, 45, 112), (265, 259, 46, 113), (281, 275, 47, 114), (114, 47, 48, 115), (115, 48, 49, 116), (116, 49, 50, 117), (117, 50, 51, 118), (251, 245, 59, 60), (250, 244, 63, 64), (241, 230, 66, 168), (225, 229, 69, 68), (271, 228, 73, 261), (227, 222, 77, 76), (244, 223, 62, 63), (245, 224, 58, 59), (246, 225, 68, 67), (287, 226, 72, 277), (248, 227, 76, 75), (179, 177, 51, 30), (30, 51, 50, 31), (31, 50, 49, 32), (32, 49, 48, 33), (33, 48, 47, 34), (274, 275, 46, 35), (258, 259, 45, 36), (36, 45, 44, 37), (37, 44, 43, 38), (38, 43, 42, 39), (39, 42, 41, 40), (178, 8, 29, 176), (8, 9, 28, 29), (9, 10, 27, 28), (10, 11, 26, 27), (11, 12, 25, 26), (272, 13, 24, 273), (256, 14, 23, 257), (14, 15, 22, 23), (15, 16, 21, 22), (16, 17, 20, 21), (17, 18, 19, 20), (60, 59, 85, 86), (64, 63, 89, 90), (168, 66, 92, 170), (67, 68, 94, 93), (277, 72, 98, 279), (75, 76, 102, 101), (169, 55, 81, 171), (59, 58, 84, 85), (63, 62, 88, 89), (181, 67, 93, 183), (70, 71, 97, 96), (74, 75, 101, 100), (240, 232, 55, 169), (239, 249, 53, 161), (228, 233, 74, 73), (229, 234, 70, 69), (253, 250, 64, 65), (286, 251, 60, 276), (255, 252, 56, 57), (233, 248, 75, 74), (234, 247, 71, 70), (236, 235, 54, 119), (230, 253, 65, 66), (270, 254, 61, 260), (224, 255, 57, 58), (242, 246, 67, 181), (172, 171, 81, 122), (184, 183, 93, 123), (123, 93, 94, 124), (124, 94, 95, 125), (125, 95, 96, 126), (126, 96, 97, 127), (280, 279, 98, 128), (264, 263, 99, 129), (129, 99, 100, 130), (130, 100, 101, 131), (131, 101, 102, 132), (132, 102, 103, 133), (180, 52, 78, 182), (76, 77, 103, 102), (261, 73, 99, 263), (68, 69, 95, 94), (57, 56, 82, 83), (119, 54, 80, 121), (65, 64, 90, 91), (276, 60, 86, 278), (73, 74, 100, 99), (69, 70, 96, 95), (260, 61, 87, 262), (58, 57, 83, 84), (161, 53, 79, 163), (66, 65, 91, 92), (55, 120, 122, 81), (160, 119, 121, 162), (154, 132, 133, 155), (153, 131, 132, 154), (152, 130, 131, 153), (151, 129, 130, 152), (267, 264, 129, 151), (283, 280, 128, 150), (148, 126, 127, 149), (147, 125, 126, 148), (146, 124, 125, 147), (145, 123, 124, 146), (187, 184, 123, 145), (175, 172, 122, 163), (238, 236, 119, 160), (232, 237, 120, 55), (143, 117, 118, 144), (142, 116, 117, 143), (141, 115, 116, 142), (140, 114, 115, 141), (282, 281, 114, 140), (266, 265, 113, 139), (137, 111, 112, 138), (136, 110, 111, 137), (135, 109, 110, 136), (134, 108, 109, 135), (174, 173, 108, 134), (4, 104, 107, 7), (186, 185, 107, 159), (157, 105, 106, 158), (1, 157, 158, 2), (176, 186, 159, 3), (166, 174, 134, 19), (19, 134, 135, 20), (20, 135, 136, 21), (21, 136, 137, 22), (22, 137, 138, 23), (257, 266, 139, 24), (273, 282, 140, 25), (25, 140, 141, 26), (26, 141, 142, 27), (27, 142, 143, 28), (28, 143, 144, 29), (231, 238, 160, 52), (170, 175, 163, 79), (182, 187, 145, 82), (82, 145, 146, 83), (83, 146, 147, 84), (84, 147, 148, 85), (85, 148, 149, 86), (278, 283, 150, 87), (262, 267, 151, 88), (88, 151, 152, 89), (89, 152, 153, 90), (90, 153, 154, 91), (91, 154, 155, 92), (52, 160, 162, 78), (120, 161, 163, 122), (237, 239, 161, 120), (104, 156, 159, 107), (92, 155, 175, 170), (2, 158, 174, 166), (158, 106, 173, 174), (155, 133, 172, 175), (133, 103, 171, 172), (222, 240, 169, 77), (77, 169, 171, 103), (53, 168, 170, 79), (249, 241, 168, 53), (106, 6, 167, 173), (40, 41, 167, 165), (18, 164, 166, 19), (78, 162, 187, 182), (29, 144, 186, 176), (144, 118, 185, 186), (162, 121, 184, 187), (56, 180, 182, 82), (121, 80, 183, 184), (235, 242, 181, 54), (54, 181, 183, 80), (0, 178, 176, 3), (4, 7, 177, 179), (118, 51, 177, 185), (252, 243, 180, 56), (8, 178, 221, 205), (4, 179, 220, 213), (1, 164, 219, 201), (40, 165, 218, 188), (105, 157, 217, 215), (0, 156, 216, 206), (5, 105, 215, 207), (156, 104, 214, 216), (179, 30, 194, 220), (10, 9, 212, 191), (256, 13, 211, 268), (18, 17, 210, 202), (104, 4, 213, 214), (33, 34, 196, 209), (37, 38, 198, 208), (9, 8, 205, 212), (272, 12, 204, 284), (17, 16, 203, 210), (32, 33, 209, 200), (36, 37, 208, 199), (157, 1, 201, 217), (165, 5, 207, 218), (38, 39, 197, 198), (274, 35, 195, 285), (30, 31, 193, 194), (11, 10, 191, 192), (15, 14, 189, 190), (39, 40, 188, 197), (258, 36, 199, 269), (31, 32, 200, 193), (164, 18, 202, 219), (16, 15, 190, 203), (12, 11, 192, 204), (178, 0, 206, 221), (205, 221, 243, 252), (213, 220, 242, 235), (201, 219, 241, 249), (188, 218, 240, 222), (215, 217, 239, 237), (206, 216, 238, 231), (207, 215, 237, 232), (216, 214, 236, 238), (220, 194, 246, 242), (191, 212, 255, 224), (254, 270, 291, 289), (202, 210, 253, 230), (214, 213, 235, 236), (209, 196, 247, 234), (208, 198, 248, 233), (212, 205, 252, 255), (284, 204, 251, 286), (210, 203, 250, 253), (200, 209, 234, 229), (199, 208, 233, 228), (217, 201, 249, 239), (218, 207, 232, 240), (198, 197, 227, 248), (285, 195, 226, 287), (194, 193, 225, 246), (192, 191, 224, 245), (190, 189, 223, 244), (197, 188, 222, 227), (269, 199, 228, 271), (193, 200, 229, 225), (219, 202, 230, 241), (203, 190, 244, 250), (204, 192, 245, 251), (221, 206, 231, 243), (195, 269, 271, 226), (189, 268, 270, 223), (35, 258, 269, 195), (14, 256, 268, 189), (87, 150, 267, 262), (23, 138, 266, 257), (138, 112, 265, 266), (150, 128, 264, 267), (62, 260, 262, 88), (72, 261, 263, 98), (128, 98, 263, 264), (223, 270, 260, 62), (13, 256, 257, 24), (35, 46, 259, 258), (226, 271, 261, 72), (112, 45, 259, 265), (196, 285, 287, 247), (284, 286, 293, 292), (34, 274, 285, 196), (13, 272, 284, 211), (86, 149, 283, 278), (24, 139, 282, 273), (139, 113, 281, 282), (149, 127, 280, 283), (61, 276, 278, 87), (127, 97, 279, 280), (254, 286, 276, 61), (71, 277, 279, 97), (12, 272, 273, 25), (34, 47, 275, 274), (247, 287, 277, 71), (113, 46, 275, 281), (289, 291, 297, 295), (291, 290, 296, 297), (211, 284, 292, 288), (270, 268, 290, 291), (268, 211, 288, 290), (286, 254, 289, 293), (296, 294, 295, 297), (294, 298, 299, 295), (290, 288, 294, 296), (293, 289, 295, 299), (292, 293, 299, 298), (288, 292, 298, 294)])
me_cube.polygons.foreach_set('use_smooth', [True] * 298)
me_cube.polygons.foreach_set('material_index', [2, 2, 2, 2, 2, 2, 2, 2, 2, 2, 2, 2, 2, 2, 2, 2, 2, 2, 2, 2, 2, 2, 2, 2, 2, 2, 2, 2, 2, 2, 2, 2, 2, 2, 2, 2, 2, 2, 2, 2, 2, 2, 2, 2, 2, 2, 2, 2, 2, 2, 2, 2, 2, 2, 2, 2, 2, 2, 2, 2, 2, 2, 2, 2, 2, 2, 2, 2, 2, 2, 2, 2, 2, 2, 2, 2, 1, 1, 1, 1, 1, 1, 1, 1, 1, 1, 1, 1, 2, 2, 2, 2, 2, 2, 2, 2, 2, 2, 2, 2, 2, 2, 2, 2, 1, 1, 1, 1, 1, 1, 1, 1, 1, 1, 1, 1, 2, 2, 2, 2, 2, 2, 2, 2, 2, 2, 2, 2, 2, 2, 2, 2, 2, 2, 2, 2, 2, 2, 2, 2, 2, 2, 2, 2, 2, 2, 1, 1, 1, 1, 1, 1, 1, 1, 1, 1, 1, 1, 2, 2, 2, 2, 1, 2, 2, 1, 1, 2, 2, 2, 2, 2, 2, 2, 1, 2, 2, 1, 2, 1, 2, 2, 2, 2, 2, 2, 2, 2, 2, 2, 2, 2, 2, 2, 2, 2, 2, 2, 2, 2, 2, 2, 2, 2, 2, 2, 2, 2, 2, 2, 2, 2, 2, 2, 2, 2, 2, 2, 2, 2, 2, 2, 2, 2, 2, 2, 2, 2, 2, 2, 2, 2, 2, 2, 2, 2, 2, 2, 2, 2, 2, 2, 2, 2, 2, 2, 2, 2, 2, 2, 2, 2, 2, 2, 2, 2, 2, 2, 1, 2, 2, 1, 2, 2, 1, 2, 2, 2, 2, 2, 2, 2, 2, 2, 1, 2, 2, 1, 2, 1, 2, 2, 2, 2, 2, 2, 2, 2, 2, 2, 2, 2, 3, 3, 2, 2, 2, 2])
_uv = me_cube.uv_layers.new(name='UVMap')
_uv.uv.foreach_set('vector', [0.0, 0.0, 0.0, 0.0, 0.0, 0.0, 0.0, 0.0, 0.0, 0.0, 0.0, 0.0, 0.0, 0.0, 0.0, 0.0, 0.0, 0.0, 0.0, 0.0, 0.0, 0.0, 0.0, 0.0, 0.0, 0.0, 0.0, 0.0, 0.0, 0.0, 0.0, 0.0, 0.0, 0.0, 0.0, 0.0, 0.0, 0.0, 0.0, 0.0, 0.0, 0.0, 0.0, 0.0, 0.0, 0.0, 0.0, 0.0, 0.0, 0.0, 0.0, 0.0, 0.0, 0.0, 0.0, 0.0, 0.0, 0.0, 0.0, 0.0, 0.0, 0.0, 0.0, 0.0, 0.0, 0.0, 0.0, 0.0, 0.0, 0.0, 0.0, 0.0, 0.0, 0.0, 0.0, 0.0, 0.0, 0.0, 0.0, 0.0, 0.0, 0.0, 0.0, 0.0, 0.0, 0.0, 0.0, 0.0, 0.0, 0.0, 0.0, 0.0, 0.0, 0.0, 0.0, 0.0, 0.0, 0.0, 0.0, 0.0, 0.0, 0.0, 0.0, 0.0, 0.0, 0.0, 0.0, 0.0, 0.0, 0.0, 0.0, 0.0, 0.0, 0.0, 0.0, 0.0, 0.0, 0.0, 0.0, 0.0, 0.0, 0.0, 0.0, 0.0, 0.0, 0.0, 0.0, 0.0, 0.0, 0.0, 0.0, 0.0, 0.0, 0.0, 0.0, 0.0, 0.0, 0.0, 0.0, 0.0, 0.0, 0.0, 0.0, 0.0, 0.0, 0.0, 0.0, 0.0, 0.0, 0.0, 0.0, 0.0, 0.0, 0.0, 0.0, 0.0, 0.0, 0.0, 0.0, 0.0, 0.0, 0.0, 0.0, 0.0, 0.0, 0.0, 0.0, 0.0, 0.0, 0.0, 0.0, 0.0, 0.0, 0.0, 0.0, 0.0, 0.0, 0.0, 0.0, 0.0, 0.0, 0.0, 0.0, 0.0, 0.0, 0.0, 0.0, 0.0, 0.0, 0.0, 0.0, 0.0, 0.0, 0.0, 0.0, 0.0, 0.0, 0.0, 0.0, 0.0, 0.0, 0.0, 0.0, 0.0, 0.0, 0.0, 0.0, 0.0, 0.0, 0.0, 0.0, 0.0, 0.0, 0.0, 0.0, 0.0, 0.0, 0.0, 0.0, 0.0, 0.0, 0.0, 0.0, 0.0, 0.0, 0.0, 0.0, 0.0, 0.0, 0.0, 0.0, 0.0, 0.0, 0.0, 0.0, 0.0, 0.0, 0.0, 0.0, 0.0, 0.0, 0.0, 0.0, 0.0, 0.0, 0.0, 0.0, 0.0, 0.0, 0.0, 0.0, 0.0, 0.0, 0.0, 0.0, 0.0, 0.0, 0.0, 0.0, 0.0, 0.0, 0.0, 0.0, 0.0, 0.0, 0.0, 0.0, 0.0, 0.0, 0.0, 0.0, 0.0, 0.0, 0.0, 0.0, 0.0, 0.0, 0.0, 0.0, 0.0, 0.0, 0.0, 0.0, 0.0, 0.0, 0.0, 0.0, 0.0, 0.0, 0.0, 0.0, 0.0, 0.0, 0.0, 0.0, 0.0, 0.0, 0.0, 0.0, 0.0, 0.0, 0.0, 0.0, 0.0, 0.0, 0.0, 0.0, 0.0, 0.0, 0.0, 0.0, 0.0, 0.0, 0.0, 0.0, 0.0, 0.0, 0.0, 0.0, 0.0, 0.0, 0.0, 0.0, 0.0, 0.0, 0.0, 0.0, 0.0, 0.0, 0.0, 0.0, 0.0, 0.0, 0.0, 0.0, 0.0, 0.0, 0.0, 0.0, 0.0, 0.0, 0.0, 0.0, 0.0, 0.0, 0.0, 0.0, 0.0, 0.0, 0.0, 0.0, 0.0, 0.0, 0.0, 0.0, 0.0, 0.0, 0.0, 0.0, 0.0, 0.0, 0.0, 0.0, 0.0, 0.0, 0.0, 0.0, 0.0, 0.0, 0.0, 0.0, 0.0, 0.0, 0.0, 0.0, 0.0, 0.0, 0.0, 0.0, 0.0, 0.0, 0.0, 0.0, 0.0, 0.0, 0.0, 0.0, 0.0, 0.0, 0.0, 0.0, 0.0, 0.0, 0.0, 0.0, 0.0, 0.0, 0.0, 0.0, 0.0, 0.0, 0.0, 0.0, 0.0, 0.0, 0.0, 0.0, 0.0, 0.0, 0.0, 0.0, 0.0, 0.0, 0.0, 0.0, 0.0, 0.0, 0.0, 0.0, 0.0, 0.0, 0.0, 0.0, 0.0, 0.0, 0.0, 0.0, 0.0, 0.0, 0.0, 0.0, 0.0, 0.0, 0.0, 0.0, 0.0, 0.0, 0.0, 0.0, 0.0, 0.0, 0.0, 0.0, 0.0, 0.0, 0.0, 0.0, 0.0, 0.0, 0.0, 0.0, 0.0, 0.0, 0.0, 0.0, 0.0, 0.0, 0.0, 0.0, 0.0, 0.0, 0.0, 0.0, 0.0, 0.0, 0.0, 0.0, 0.0, 0.0, 0.0, 0.0, 0.0, 0.0, 0.0, 0.0, 0.0, 0.0, 0.0, 0.0, 0.0, 0.0, 0.0, 0.0, 0.0, 0.0, 0.0, 0.0, 0.0, 0.0, 0.0, 0.0, 0.0, 0.0, 0.0, 0.0, 0.0, 0.0, 0.0, 0.0, 0.0, 0.0, 0.0, 0.0, 0.0, 0.0, 0.0, 0.0, 0.0, 0.0, 0.0, 0.0, 0.0, 0.0, 0.0, 0.0, 0.0, 0.0, 0.0, 0.0, 0.0, 0.0, 0.0, 0.0, 0.0, 0.0, 0.0, 0.0, 0.0, 0.0, 0.0, 0.0, 0.0, 0.0, 0.0, 0.0, 0.0, 0.0, 0.0, 0.0, 0.0, 0.0, 0.0, 0.0, 0.0, 0.0, 0.0, 0.0, 0.0, 0.0, 0.0, 0.0, 0.0, 0.0, 0.0, 0.0, 0.0, 0.0, 0.0, 0.0, 0.0, 0.0, 0.0, 0.0, 0.0, 0.0, 0.0, 0.0, 0.0, 0.0, 0.0, 0.0, 0.0, 0.0, 0.0, 0.0, 0.0, 0.0, 0.0, 0.0, 0.0, 0.0, 0.0, 0.0, 0.0, 0.0, 0.0, 0.0, 0.0, 0.0, 0.0, 0.0, 0.0, 0.0, 0.0, 0.0, 0.0, 0.0, 0.0, 0.0, 0.0, 0.0, 0.0, 0.0, 0.0, 0.0, 0.0, 0.0, 0.0, 0.005417, 0.9793, 0.005417, 0.9892, 0.002557, 0.9892, 0.002557, 0.9793, 0.7638, 0.9793, 0.7638, 0.9892, 0.7042, 0.9892, 0.7042, 0.9793, 0.7042, 0.9793, 0.7042, 0.9892, 0.6404, 0.9892, 0.6404, 0.9793, 0.6404, 0.9793, 0.6404, 0.9892, 0.5766, 0.9892, 0.5766, 0.9793, 0.5766, 0.9793, 0.5766, 0.9892, 0.5128, 0.9892, 0.5128, 0.9793, 0.5128, 0.9793, 0.5128, 0.9892, 0.449, 0.9892, 0.449, 0.9793, 0.4044, 0.9793, 0.4044, 0.9892, 0.3853, 0.9892, 0.3853, 0.9793, 0.3654, 0.9793, 0.3654, 0.9892, 0.3215, 0.9892, 0.3215, 0.9793, 0.3215, 0.9793, 0.3215, 0.9892, 0.2577, 0.9892, 0.2577, 0.9793, 0.2577, 0.9793, 0.2577, 0.9892, 0.1939, 0.9892, 0.1939, 0.9793, 0.1939, 0.9793, 0.1939, 0.9892, 0.1301, 0.9892, 0.1301, 0.9793, 0.1301, 0.9793, 0.1301, 0.9892, 0.06634, 0.9892, 0.06634, 0.9793, 0.0, 0.0, 0.0, 0.0, 0.0, 0.0, 0.0, 0.0, 0.0, 0.0, 0.0, 0.0, 0.0, 0.0, 0.0, 0.0, 0.0, 0.0, 0.0, 0.0, 0.0, 0.0, 0.0, 0.0, 0.0, 0.0, 0.0, 0.0, 0.0, 0.0, 0.0, 0.0, 0.0, 0.0, 0.0, 0.0, 0.0, 0.0, 0.0, 0.0, 0.0, 0.0, 0.0, 0.0, 0.0, 0.0, 0.0, 0.0, 0.0, 0.0, 0.0, 0.0, 0.0, 0.0, 0.0, 0.0, 0.0, 0.0, 0.0, 0.0, 0.0, 0.0, 0.0, 0.0, 0.0, 0.0, 0.0, 0.0, 0.0, 0.0, 0.0, 0.0, 0.0, 0.0, 0.0, 0.0, 0.0, 0.0, 0.0, 0.0, 0.0, 0.0, 0.0, 0.0, 0.0, 0.0, 0.0, 0.0, 0.0, 0.0, 0.0, 0.0, 0.0, 0.0, 0.0, 0.0, 0.0, 0.0, 0.0, 0.0, 0.0, 0.0, 0.0, 0.0, 0.0, 0.0, 0.0, 0.0, 0.0, 0.0, 0.0, 0.0, 0.0, 0.0, 0.0, 0.0, 0.0, 0.0, 0.0, 0.0, 0.0, 0.0, 0.0, 0.0, 0.0, 0.0, 0.0, 0.0, 0.1301, 0.03497, 0.1301, 0.9793, 0.06634, 0.9793, 0.06634, 0.03497, 0.1939, 0.03497, 0.1939, 0.9793, 0.1301, 0.9793, 0.1301, 0.03497, 0.2577, 0.03497, 0.2577, 0.9793, 0.1939, 0.9793, 0.1939, 0.03497, 0.3215, 0.03497, 0.3215, 0.9793, 0.2577, 0.9793, 0.2577, 0.03497, 0.3654, 0.03497, 0.3654, 0.9793, 0.3215, 0.9793, 0.3215, 0.03497, 0.4044, 0.03497, 0.4044, 0.9793, 0.3853, 0.9793, 0.3853, 0.03497, 0.5128, 0.03497, 0.5128, 0.9793, 0.449, 0.9793, 0.449, 0.03497, 0.5766, 0.03497, 0.5766, 0.9793, 0.5128, 0.9793, 0.5128, 0.03497, 0.6404, 0.03497, 0.6404, 0.9793, 0.5766, 0.9793, 0.5766, 0.03497, 0.7042, 0.03497, 0.7042, 0.9793, 0.6404, 0.9793, 0.6404, 0.03497, 0.7638, 0.03497, 0.7638, 0.9793, 0.7042, 0.9793, 0.7042, 0.03497, 0.005417, 0.03497, 0.005417, 0.9793, 0.002557, 0.9793, 0.002558, 0.03497, 0.0, 0.0, 0.0, 0.0, 0.0, 0.0, 0.0, 0.0, 0.0, 0.0, 0.0, 0.0, 0.0, 0.0, 0.0, 0.0, 0.0, 0.0, 0.0, 0.0, 0.0, 0.0, 0.0, 0.0, 0.0, 0.0, 0.0, 0.0, 0.0, 0.0, 0.0, 0.0, 0.0, 0.0, 0.0, 0.0, 0.0, 0.0, 0.0, 0.0, 0.0, 0.0, 0.0, 0.0, 0.0, 0.0, 0.0, 0.0, 0.0, 0.0, 0.0, 0.0, 0.0, 0.0, 0.0, 0.0, 0.0, 0.0, 0.0, 0.0, 0.0, 0.0, 0.0, 0.0, 0.0, 0.0, 0.0, 0.0, 0.0, 0.0, 0.0, 0.0, 0.0, 0.0, 0.0, 0.0, 0.0, 0.0, 0.0, 0.0, 0.0, 0.0, 0.0, 0.0, 0.0, 0.0, 0.0, 0.0, 0.0, 0.0, 0.0, 0.0, 0.0, 0.0, 0.0, 0.0, 0.0, 0.0, 0.0, 0.0, 0.0, 0.0, 0.0, 0.0, 0.0, 0.0, 0.0, 0.0, 0.0, 0.0, 0.0, 0.0, 0.0, 0.0, 0.0, 0.0, 0.0, 0.0, 0.0, 0.0, 0.0, 0.0, 0.0, 0.0, 0.0, 0.0, 0.0, 0.0, 0.0, 0.0, 0.0, 0.0, 0.0, 0.0, 0.0, 0.0, 0.0, 0.0, 0.0, 0.0, 0.0, 0.0, 0.0, 0.0, 0.0, 0.0, 0.0, 0.0, 0.0, 0.0, 0.0, 0.0, 0.0, 0.0, 0.0, 0.0, 0.0, 0.0, 0.0, 0.0, 0.0, 0.0, 0.0, 0.0, 0.0, 0.0, 0.0, 0.0, 0.0, 0.0, 0.0, 0.0, 0.0, 0.0, 0.0, 0.0, 0.0, 0.0, 0.0, 0.0, 0.0, 0.0, 0.0, 0.0, 0.0, 0.0, 0.0, 0.0, 0.0, 0.0, 0.0, 0.0, 0.0, 0.0, 0.0, 0.0, 0.0, 0.0, 0.0, 0.0, 0.0, 0.0, 0.0, 0.0, 0.0, 0.0, 0.0, 0.0, 0.0, 0.0, 0.0, 0.0, 0.0, 0.0, 0.0, 0.0, 0.0, 0.0, 0.0, 0.0, 0.0, 0.0, 0.0, 0.0, 0.0, 0.0, 0.0, 0.0, 0.0, 0.0, 0.0, 0.0, 0.0, 0.0, 0.0, 0.0, 0.0, 0.0, 0.0, 0.0, 0.005417, 0.01892, 0.005417, 0.03497, 0.002558, 0.03497, 0.002558, 0.01892, 0.7638, 0.01892, 0.7638, 0.03497, 0.7042, 0.03497, 0.7042, 0.01892, 0.7042, 0.01892, 0.7042, 0.03497, 0.6404, 0.03497, 0.6404, 0.01892, 0.6404, 0.01892, 0.6404, 0.03497, 0.5766, 0.03497, 0.5766, 0.01892, 0.5766, 0.01892, 0.5766, 0.03497, 0.5128, 0.03497, 0.5128, 0.01892, 0.5128, 0.01892, 0.5128, 0.03497, 0.449, 0.03497, 0.449, 0.01892, 0.4044, 0.01892, 0.4044, 0.03497, 0.3853, 0.03497, 0.3853, 0.01892, 0.3654, 0.01892, 0.3654, 0.03497, 0.3215, 0.03497, 0.3215, 0.01892, 0.3215, 0.01892, 0.3215, 0.03497, 0.2577, 0.03497, 0.2577, 0.01892, 0.2577, 0.01892, 0.2577, 0.03497, 0.1939, 0.03497, 0.1939, 0.01892, 0.1939, 0.01892, 0.1939, 0.03497, 0.1301, 0.03497, 0.1301, 0.01892, 0.1301, 0.01892, 0.1301, 0.03497, 0.06634, 0.03497, 0.06634, 0.01892, 0.0, 0.0, 0.0, 0.0, 0.0, 0.0, 0.0, 0.0, 0.0, 0.0, 0.0, 0.0, 0.0, 0.0, 0.0, 0.0, 0.0, 0.0, 0.0, 0.0, 0.0, 0.0, 0.0, 0.0, 0.0, 0.0, 0.0, 0.0, 0.0, 0.0, 0.0, 0.0, 0.06634, 0.01892, 0.06634, 0.03497, 0.005417, 0.03497, 0.005417, 0.01892, 0.0, 0.0, 0.0, 0.0, 0.0, 0.0, 0.0, 0.0, 0.0, 0.0, 0.0, 0.0, 0.0, 0.0, 0.0, 0.0, 0.06634, 0.03497, 0.06634, 0.9793, 0.005417, 0.9793, 0.005417, 0.03497, 0.06634, 0.9793, 0.06634, 0.9892, 0.005417, 0.9892, 0.005417, 0.9793, 0.0, 0.0, 0.0, 0.0, 0.0, 0.0, 0.0, 0.0, 0.0, 0.0, 0.0, 0.0, 0.0, 0.0, 0.0, 0.0, 0.0, 0.0, 0.0, 0.0, 0.0, 0.0, 0.0, 0.0, 0.0, 0.0, 0.0, 0.0, 0.0, 0.0, 0.0, 0.0, 0.0, 0.0, 0.0, 0.0, 0.0, 0.0, 0.0, 0.0, 0.0, 0.0, 0.0, 0.0, 0.0, 0.0, 0.0, 0.0, 0.0, 0.0, 0.0, 0.0, 0.0, 0.0, 0.0, 0.0, 0.768, 0.01892, 0.768, 0.03497, 0.7638, 0.03497, 0.7638, 0.01892, 0.0, 0.0, 0.0, 0.0, 0.0, 0.0, 0.0, 0.0, 0.0, 0.0, 0.0, 0.0, 0.0, 0.0, 0.0, 0.0, 0.768, 0.03497, 0.768, 0.9793, 0.7638, 0.9793, 0.7638, 0.03497, 0.0, 0.0, 0.0, 0.0, 0.0, 0.0, 0.0, 0.0, 0.768, 0.9793, 0.768, 0.9892, 0.7638, 0.9892, 0.7638, 0.9793, 0.0, 0.0, 0.0, 0.0, 0.0, 0.0, 0.0, 0.0, 0.0, 0.0, 0.0, 0.0, 0.0, 0.0, 0.0, 0.0, 0.0, 0.0, 0.0, 0.0, 0.0, 0.0, 0.0, 0.0, 0.0, 0.0, 0.0, 0.0, 0.0, 0.0, 0.0, 0.0, 0.0, 0.0, 0.0, 0.0, 0.0, 0.0, 0.0, 0.0, 0.0, 0.0, 0.0, 0.0, 0.0, 0.0, 0.0, 0.0, 0.0, 0.0, 0.0, 0.0, 0.0, 0.0, 0.0, 0.0, 0.0, 0.0, 0.0, 0.0, 0.0, 0.0, 0.0, 0.0, 0.0, 0.0, 0.0, 0.0, 0.0, 0.0, 0.0, 0.0, 0.0, 0.0, 0.0, 0.0, 0.0, 0.0, 0.0, 0.0, 0.0, 0.0, 0.0, 0.0, 0.0, 0.0, 0.0, 0.0, 0.0, 0.0, 0.0, 0.0, 0.0, 0.0, 0.0, 0.0, 0.0, 0.0, 0.0, 0.0, 0.0, 0.0, 0.0, 0.0, 0.0, 0.0, 0.0, 0.0, 0.0, 0.0, 0.0, 0.0, 0.0, 0.0, 0.0, 0.0, 0.0, 0.0, 0.0, 0.0, 0.0, 0.0, 0.0, 0.0, 0.0, 0.0, 0.0, 0.0, 0.0, 0.0, 0.0, 0.0, 0.0, 0.0, 0.0, 0.0, 0.0, 0.0, 0.0, 0.0, 0.0, 0.0, 0.0, 0.0, 0.0, 0.0, 0.0, 0.0, 0.0, 0.0, 0.0, 0.0, 0.0, 0.0, 0.0, 0.0, 0.0, 0.0, 0.0, 0.0, 0.0, 0.0, 0.0, 0.0, 0.0, 0.0, 0.0, 0.0, 0.0, 0.0, 0.0, 0.0, 0.0, 0.0, 0.0, 0.0, 0.0, 0.0, 0.0, 0.0, 0.0, 0.0, 0.0, 0.0, 0.0, 0.0, 0.0, 0.0, 0.0, 0.0, 0.0, 0.0, 0.0, 0.0, 0.0, 0.0, 0.0, 0.0, 0.0, 0.0, 0.0, 0.0, 0.0, 0.0, 0.0, 0.0, 0.0, 0.0, 0.0, 0.0, 0.0, 0.0, 0.0, 0.0, 0.0, 0.0, 0.0, 0.0, 0.0, 0.0, 0.0, 0.0, 0.0, 0.0, 0.0, 0.0, 0.0, 0.0, 0.0, 0.0, 0.0, 0.0, 0.0, 0.0, 0.0, 0.0, 0.0, 0.0, 0.0, 0.0, 0.0, 0.0, 0.0, 0.0, 0.0, 0.0, 0.0, 0.0, 0.0, 0.0, 0.0, 0.0, 0.0, 0.0, 0.0, 0.0, 0.0, 0.0, 0.0, 0.0, 0.0, 0.0, 0.0, 0.0, 0.0, 0.0, 0.0, 0.0, 0.0, 0.0, 0.0, 0.0, 0.0, 0.0, 0.0, 0.0, 0.0, 0.0, 0.0, 0.0, 0.0, 0.0, 0.0, 0.0, 0.0, 0.0, 0.0, 0.0, 0.0, 0.0, 0.0, 0.0, 0.0, 0.0, 0.0, 0.0, 0.0, 0.0, 0.0, 0.0, 0.0, 0.0, 0.0, 0.0, 0.0, 0.0, 0.0, 0.0, 0.0, 0.0, 0.0, 0.0, 0.0, 0.0, 0.0, 0.0, 0.0, 0.0, 0.0, 0.0, 0.0, 0.0, 0.0, 0.0, 0.0, 0.0, 0.0, 0.0, 0.0, 0.0, 0.0, 0.0, 0.0, 0.0, 0.0, 0.0, 0.0, 0.0, 0.0, 0.0, 0.0, 0.0, 0.0, 0.0, 0.0, 0.0, 0.0, 0.0, 0.0, 0.0, 0.0, 0.0, 0.0, 0.0, 0.0, 0.0, 0.0, 0.0, 0.0, 0.0, 0.0, 0.0, 0.0, 0.0, 0.0, 0.0, 0.0, 0.0, 0.0, 0.0, 0.0, 0.0, 0.0, 0.0, 0.0, 0.0, 0.0, 0.0, 0.0, 0.0, 0.0, 0.0, 0.0, 0.0, 0.0, 0.0, 0.0, 0.0, 0.0, 0.0, 0.0, 0.0, 0.0, 0.0, 0.0, 0.0, 0.0, 0.0, 0.0, 0.0, 0.0, 0.0, 0.0, 0.0, 0.0, 0.0, 0.0, 0.0, 0.0, 0.0, 0.0, 0.0, 0.0, 0.0, 0.0, 0.0, 0.0, 0.0, 0.0, 0.0, 0.0, 0.0, 0.0, 0.0, 0.0, 0.0, 0.0, 0.0, 0.0, 0.0, 0.0, 0.0, 0.0, 0.0, 0.0, 0.0, 0.0, 0.0, 0.0, 0.0, 0.0, 0.0, 0.0, 0.0, 0.0, 0.0, 0.0, 0.0, 0.0, 0.0, 0.0, 0.0, 0.0, 0.0, 0.0, 0.0, 0.0, 0.0, 0.0, 0.0, 0.0, 0.0, 0.0, 0.0, 0.0, 0.0, 0.0, 0.0, 0.0, 0.0, 0.0, 0.0, 0.0, 0.0, 0.0, 0.0, 0.0, 0.0, 0.0, 0.0, 0.0, 0.0, 0.0, 0.0, 0.0, 0.0, 0.0, 0.0, 0.0, 0.0, 0.0, 0.0, 0.0, 0.0, 0.0, 0.0, 0.0, 0.0, 0.0, 0.0, 0.0, 0.0, 0.0, 0.0, 0.0, 0.0, 0.0, 0.0, 0.0, 0.0, 0.0, 0.0, 0.0, 0.0, 0.0, 0.0, 0.0, 0.0, 0.0, 0.0, 0.0, 0.0, 0.0, 0.0, 0.0, 0.0, 0.0, 0.0, 0.0, 0.0, 0.0, 0.0, 0.0, 0.0, 0.0, 0.0, 0.0, 0.0, 0.0, 0.0, 0.0, 0.0, 0.0, 0.0, 0.0, 0.0, 0.0, 0.0, 0.0, 0.0, 0.0, 0.0, 0.0, 0.0, 0.0, 0.0, 0.0, 0.0, 0.0, 0.0, 0.0, 0.0, 0.0, 0.0, 0.0, 0.0, 0.0, 0.0, 0.0, 0.0, 0.0, 0.0, 0.0, 0.0, 0.0, 0.0, 0.0, 0.0, 0.0, 0.0, 0.0, 0.0, 0.0, 0.0, 0.0, 0.0, 0.0, 0.0, 0.0, 0.0, 0.0, 0.0, 0.0, 0.0, 0.0, 0.0, 0.0, 0.0, 0.0, 0.0, 0.0, 0.0, 0.0, 0.0, 0.0, 0.0, 0.0, 0.0, 0.0, 0.0, 0.0, 0.0, 0.0, 0.0, 0.0, 0.0, 0.0, 0.0, 0.0, 0.0, 0.0, 0.0, 0.0, 0.0, 0.3853, 0.01892, 0.3853, 0.03497, 0.3654, 0.03497, 0.3654, 0.01892, 0.0, 0.0, 0.0, 0.0, 0.0, 0.0, 0.0, 0.0, 0.0, 0.0, 0.0, 0.0, 0.0, 0.0, 0.0, 0.0, 0.3853, 0.03497, 0.3853, 0.9793, 0.3654, 0.9793, 0.3654, 0.03497, 0.0, 0.0, 0.0, 0.0, 0.0, 0.0, 0.0, 0.0, 0.0, 0.0, 0.0, 0.0, 0.0, 0.0, 0.0, 0.0, 0.3853, 0.9793, 0.3853, 0.9892, 0.3654, 0.9892, 0.3654, 0.9793, 0.0, 0.0, 0.0, 0.0, 0.0, 0.0, 0.0, 0.0, 0.0, 0.0, 0.0, 0.0, 0.0, 0.0, 0.0, 0.0, 0.0, 0.0, 0.0, 0.0, 0.0, 0.0, 0.0, 0.0, 0.0, 0.0, 0.0, 0.0, 0.0, 0.0, 0.0, 0.0, 0.0, 0.0, 0.0, 0.0, 0.0, 0.0, 0.0, 0.0, 0.0, 0.0, 0.0, 0.0, 0.0, 0.0, 0.0, 0.0, 0.0, 0.0, 0.0, 0.0, 0.0, 0.0, 0.0, 0.0, 0.0, 0.0, 0.0, 0.0, 0.0, 0.0, 0.0, 0.0, 0.0, 0.0, 0.0, 0.0, 0.0, 0.0, 0.0, 0.0, 0.449, 0.01892, 0.449, 0.03497, 0.4044, 0.03497, 0.4044, 0.01892, 0.0, 0.0, 0.0, 0.0, 0.0, 0.0, 0.0, 0.0, 0.0, 0.0, 0.0, 0.0, 0.0, 0.0, 0.0, 0.0, 0.449, 0.03497, 0.449, 0.9793, 0.4044, 0.9793, 0.4044, 0.03497, 0.0, 0.0, 0.0, 0.0, 0.0, 0.0, 0.0, 0.0, 0.449, 0.9793, 0.449, 0.9892, 0.4044, 0.9892, 0.4044, 0.9793, 0.0, 0.0, 0.0, 0.0, 0.0, 0.0, 0.0, 0.0, 0.0, 0.0, 0.0, 0.0, 0.0, 0.0, 0.0, 0.0, 0.0, 0.0, 0.0, 0.0, 0.0, 0.0, 0.0, 0.0, 0.0, 0.0, 0.0, 0.0, 0.0, 0.0, 0.0, 0.0, 0.0, 0.0, 0.0, 0.0, 0.0, 0.0, 0.0, 0.0, 0.0, 0.0, 0.0, 0.0, 0.0, 0.0, 0.0, 0.0, 0.0, 0.0, 0.0, 0.0, 0.0, 0.0, 0.0, 0.0, 0.0, 0.0, 0.0, 0.0, 0.0, 0.0, 0.0, 0.0, 0.0, 0.0, 0.0, 0.0, 0.0, 0.0, 0.0, 0.0, 0.0, 0.0, 0.0, 0.0, 0.0, 0.0, 0.0, 0.0, 0.0, 0.0, 0.0, 0.0, 0.0, 0.0, 0.0, 0.0, 0.0, 0.0, 0.0, 0.0, 0.0, 0.0, 0.0, 0.0, 0.0, 0.0, 0.0, 0.0, 0.0, 0.0, 0.0, 0.0, 0.0, 0.0, 0.0, 0.0, 0.0, 0.0, 0.0, 0.0, 0.0, 0.0, 0.0, 0.0, 0.0, 0.0, 0.0, 0.0, 0.0, 0.0, 0.0, 0.0, 0.0, 0.0, 0.0, 0.0, 0.0, 0.0, 0.0, 0.0, 0.0, 0.0, 0.0, 0.0, 0.0, 0.0, 0.0, 0.0, 0.0, 0.0, 0.0, 0.0])
me_cube.materials.append(mat_glassframe)
me_cube.materials.append(mat_screen)
me_cube.materials.append(mat_frame)
me_cube.materials.append(mat_led)
me_cube.use_remesh_preserve_volume = False
me_cube.use_remesh_preserve_attributes = False
me_cube.use_mirror_vertex_groups = False
me_cube.update()
me_cube_001 = bpy.data.meshes.new('Cube.001')
me_cube_001.from_pydata([(-10.92, 1.0, -1.0), (-10.92, -1.0, -1.0), (-12.92, -1.0, -1.0), (-12.92, 1.0, -1.0), (-10.92, 1.0, 1.0), (-10.92, -1.0, 1.0), (-12.92, -1.0, 1.0), (-12.92, 1.0, 1.0), (-13.93, 0.8333, -1.0), (-16.77, 0.6667, -1.0), (-19.27, 0.5, -1.0), (-21.28, 0.3333, -1.0), (-22.6, 0.1667, -1.0), (-23.08, -7.451e-08, -1.0), (-22.6, -0.1667, -1.0), (-21.28, -0.3333, -1.0), (-19.27, -0.5, -1.0), (-16.77, -0.6667, -1.0), (-13.93, -0.8333, -1.0), (-15.92, -0.8333, -1.0), (-18.76, -0.6667, -1.0), (-21.27, -0.5, -1.0), (-23.27, -0.3333, -1.0), (-24.6, -0.1667, -1.0), (-25.07, 2.98e-07, -1.0), (-24.6, 0.1667, -1.0), (-23.27, 0.3333, -1.0), (-21.27, 0.5, -1.0), (-18.76, 0.6667, -1.0), (-15.92, 0.8333, -1.0), (-13.93, 0.8333, 1.0), (-16.77, 0.6667, 1.0), (-19.27, 0.5, 1.0), (-21.28, 0.3333, 1.0), (-22.6, 0.1667, 1.0), (-23.08, -6.109e-07, 1.0), (-22.6, -0.1667, 1.0), (-21.28, -0.3333, 1.0), (-19.27, -0.5, 1.0), (-16.77, -0.6667, 1.0), (-13.93, -0.8333, 1.0), (-15.92, -0.8333, 1.0), (-18.76, -0.6667, 1.0), (-21.27, -0.5, 1.0), (-23.27, -0.3333, 1.0), (-24.6, -0.1667, 1.0), (-25.07, 1.639e-07, 1.0), (-24.6, 0.1667, 1.0), (-23.27, 0.3333, 1.0), (-21.27, 0.5, 1.0), (-18.76, 0.6667, 1.0), (-15.92, 0.8333, 1.0), (-11.2, 0.9764, -0.9599), (-11.2, -0.9764, -0.9599), (-11.2, 0.9764, 0.9599), (-11.2, -0.9764, 0.9599), (-14.09, 0.8137, -0.9599), (-16.81, 0.6509, -0.9599), (-19.22, 0.4882, -0.9599), (-21.14, 0.3255, -0.9599), (-22.41, 0.1627, -0.9599), (-22.87, -8.074e-08, -0.9599), (-22.41, -0.1627, -0.9599), (-21.14, -0.3255, -0.9599), (-19.22, -0.4882, -0.9599), (-16.81, -0.6509, -0.9599), (-14.09, -0.8137, -0.9599), (-14.09, 0.8137, 0.9599), (-16.81, 0.6509, 0.9599), (-19.22, 0.4882, 0.9599), (-21.14, 0.3255, 0.9599), (-22.41, 0.1627, 0.9599), (-22.87, -6.045e-07, 0.9599), (-22.41, -0.1627, 0.9599), (-21.14, -0.3255, 0.9599), (-19.22, -0.4882, 0.9599), (-16.81, -0.6509, 0.9599), (-14.09, -0.8137, 0.9599), (-12.05, 0.9764, -0.9599), (-12.05, -0.9764, -0.9599), (-12.05, 0.9764, 0.9599), (-12.05, -0.9764, 0.9599), (-14.93, 0.8137, -0.9599), (-17.66, 0.6509, -0.9599), (-20.06, 0.4882, -0.9599), (-21.99, 0.3255, -0.9599), (-23.26, 0.1627, -0.9599), (-23.72, -8.074e-08, -0.9599), (-23.26, -0.1627, -0.9599), (-21.99, -0.3255, -0.9599), (-20.06, -0.4882, -0.9599), (-17.66, -0.6509, -0.9599), (-14.93, -0.8137, -0.9599), (-14.93, 0.8137, 0.9599), (-17.66, 0.6509, 0.9599), (-20.06, 0.4882, 0.9599), (-21.99, 0.3255, 0.9599), (-23.26, 0.1627, 0.9599), (-23.72, -6.045e-07, 0.9599), (-23.26, -0.1627, 0.9599), (-21.99, -0.3255, 0.9599), (-20.06, -0.4882, 0.9599), (-17.66, -0.6509, 0.9599), (-14.93, -0.8137, 0.9599), (-10.92, 1.0, 0.9746), (-10.92, -1.0, 0.9746), (-12.92, -1.0, 0.9746), (-12.92, 1.0, 0.9746), (-15.92, -0.8333, 0.9746), (-18.76, -0.6667, 0.9746), (-21.27, -0.5, 0.9746), (-23.27, -0.3333, 0.9746), (-24.6, -0.1667, 0.9746), (-25.07, 1.656e-07, 0.9746), (-24.6, 0.1667, 0.9746), (-23.27, 0.3333, 0.9746), (-21.27, 0.5, 0.9746), (-18.76, 0.6667, 0.9746), (-15.92, 0.8333, 0.9746), (-11.2, 0.9764, 0.9355), (-11.2, -0.9764, 0.9355), (-12.05, 0.9764, 0.9355), (-12.05, -0.9764, 0.9355), (-11.11, -0.9894, -1.0), (-11.11, -0.9894, 1.0), (-13.11, -0.9894, -1.0), (-13.11, -0.9894, 1.0), (-11.39, -0.9661, -0.9599), (-11.39, -0.9661, 0.9599), (-12.23, -0.9661, -0.9599), (-12.23, -0.9661, 0.9599), (-13.11, -0.9894, 0.9746), (-13.16, 0.9869, -1.0), (-13.16, 0.9869, 1.0), (-11.16, 0.9869, -1.0), (-11.16, 0.9869, 1.0), (-11.43, 0.9636, -0.9599), (-11.43, 0.9636, 0.9599), (-12.27, 0.9636, -0.9599), (-12.27, 0.9636, 0.9599), (-13.16, 0.9869, 0.9746), (-15.92, -0.8333, -0.9686), (-18.76, -0.6667, -0.9686), (-21.27, -0.5, -0.9686), (-23.27, -0.3333, -0.9686), (-24.6, -0.1667, -0.9686), (-25.07, 2.959e-07, -0.9686), (-24.6, 0.1667, -0.9686), (-23.27, 0.3333, -0.9686), (-21.27, 0.5, -0.9686), (-18.76, 0.6667, -0.9686), (-15.92, 0.8333, -0.9686), (-12.92, 1.0, -0.9686), (-12.92, -1.0, -0.9686), (-10.92, -1.0, -0.9686), (-10.92, 1.0, -0.9686), (-11.2, 0.9764, -0.9298), (-11.2, -0.9764, -0.9298), (-12.05, 0.9764, -0.9298), (-12.05, -0.9764, -0.9298), (-13.11, -0.9894, -0.9686), (-13.16, 0.9869, -0.9686)], [], [(123, 1, 2, 125), (124, 126, 6, 5), (134, 0, 52, 136), (105, 5, 6, 106), (140, 133, 7, 107), (155, 0, 3, 152), (131, 126, 41, 108), (108, 41, 42, 109), (109, 42, 43, 110), (110, 43, 44, 111), (111, 44, 45, 112), (112, 45, 46, 113), (113, 46, 47, 114), (114, 47, 48, 115), (115, 48, 49, 116), (116, 49, 50, 117), (117, 50, 51, 118), (12, 11, 59, 60), (16, 15, 63, 64), (123, 18, 66, 127), (31, 32, 69, 68), (35, 36, 73, 72), (39, 40, 77, 76), (15, 14, 62, 63), (11, 10, 58, 59), (30, 31, 68, 67), (34, 35, 72, 71), (38, 39, 76, 75), (135, 133, 51, 30), (30, 51, 50, 31), (31, 50, 49, 32), (32, 49, 48, 33), (33, 48, 47, 34), (34, 47, 46, 35), (35, 46, 45, 36), (36, 45, 44, 37), (37, 44, 43, 38), (38, 43, 42, 39), (39, 42, 41, 40), (134, 8, 29, 132), (8, 9, 28, 29), (9, 10, 27, 28), (10, 11, 26, 27), (11, 12, 25, 26), (12, 13, 24, 25), (13, 14, 23, 24), (14, 15, 22, 23), (15, 16, 21, 22), (16, 17, 20, 21), (17, 18, 19, 20), (60, 59, 85, 86), (64, 63, 89, 90), (127, 66, 92, 129), (67, 68, 94, 93), (71, 72, 98, 97), (75, 76, 102, 101), (128, 55, 81, 130), (59, 58, 84, 85), (63, 62, 88, 89), (137, 67, 93, 139), (70, 71, 97, 96), (74, 75, 101, 100), (124, 5, 55, 128), (154, 1, 53, 157), (36, 37, 74, 73), (32, 33, 70, 69), (17, 16, 64, 65), (13, 12, 60, 61), (9, 8, 56, 57), (37, 38, 75, 74), (33, 34, 71, 70), (104, 4, 54, 119), (18, 17, 65, 66), (14, 13, 61, 62), (10, 9, 57, 58), (135, 30, 67, 137), (5, 105, 120, 55), (155, 104, 119, 156), (156, 119, 121, 158), (55, 120, 122, 81), (136, 52, 78, 138), (76, 77, 103, 102), (72, 73, 99, 98), (68, 69, 95, 94), (57, 56, 82, 83), (119, 54, 80, 121), (65, 64, 90, 91), (61, 60, 86, 87), (73, 74, 100, 99), (69, 70, 96, 95), (62, 61, 87, 88), (58, 57, 83, 84), (157, 53, 79, 159), (66, 65, 91, 92), (4, 104, 107, 7), (161, 140, 107, 152), (154, 105, 106, 153), (153, 106, 131, 160), (40, 124, 128, 77), (77, 128, 130, 103), (53, 127, 129, 79), (1, 123, 127, 53), (106, 6, 126, 131), (40, 41, 126, 124), (18, 123, 125, 19), (56, 136, 138, 82), (4, 135, 137, 54), (54, 137, 139, 80), (0, 134, 132, 3), (4, 7, 133, 135), (118, 51, 133, 140), (8, 134, 136, 56), (29, 151, 161, 132), (2, 153, 160, 125), (1, 154, 153, 2), (132, 161, 152, 3), (125, 160, 141, 19), (19, 141, 142, 20), (20, 142, 143, 21), (120, 157, 159, 122), (52, 156, 158, 78), (0, 155, 156, 52), (28, 150, 151, 29), (27, 149, 150, 28), (26, 148, 149, 27), (25, 147, 148, 26), (24, 146, 147, 25), (23, 145, 146, 24), (22, 144, 145, 23), (21, 143, 144, 22), (105, 154, 157, 120), (104, 155, 152, 107)])
me_cube_001.polygons.foreach_set('use_smooth', [True] * 132)
me_cube_001.materials.append(mat_glassframe)
me_cube_001.use_remesh_preserve_volume = False
me_cube_001.use_remesh_preserve_attributes = False
me_cube_001.use_mirror_vertex_groups = False
me_cube_001.update()
me_plane = bpy.data.meshes.new('Plane')
me_plane.from_pydata([(-1.0, -1.0, 0.0), (1.0, -1.0, 0.0), (-1.0, 1.0, 0.0), (1.0, 1.0, 0.0)], [], [(0, 1, 3, 2)])
me_plane.materials.append(mat_material_001)
me_plane.use_remesh_preserve_volume = False
me_plane.use_remesh_preserve_attributes = False
me_plane.use_mirror_vertex_groups = False
me_plane.update()
me_cube_002 = bpy.data.meshes.new('Cube.002')
me_cube_002.from_pydata([(-1.0, -1.0, -1.0), (-1.0, 1.0, -1.0), (1.0, 1.0, -1.0), (1.0, -1.0, -1.0), (-1.0, -1.0, 1.0), (-1.0, 1.0, 1.0), (1.0, 1.0, 1.0)], [], [(4, 5, 1, 0), (5, 6, 2, 1), (0, 1, 2, 3)])
me_cube_002.materials.append(mat_material_002)
me_cube_002.use_remesh_preserve_volume = False
me_cube_002.use_remesh_preserve_attributes = False
me_cube_002.use_mirror_vertex_groups = False
me_cube_002.update()

# ---- objects
ob_plane_003 = bpy.data.objects.new('Plane.003', me_plane_001)
ob_plane_002 = bpy.data.objects.new('Plane.002', me_plane_001)
ob_plane_001 = bpy.data.objects.new('Plane.001', me_plane_001)
ob_empty = bpy.data.objects.new('Empty', None)
ob_cube_003 = bpy.data.objects.new('Cube.003', me_cube_003)
ob_cylinder_001 = bpy.data.objects.new('Cylinder.001', me_cylinder_001)
ob_cylinder = bpy.data.objects.new('Cylinder', me_cylinder)
ob_cube = bpy.data.objects.new('Cube', me_cube)
ob_cube_001 = bpy.data.objects.new('Cube.001', me_cube_001)
ob_plane = bpy.data.objects.new('Plane', me_plane)
ob_cube_002 = bpy.data.objects.new('Cube.002', me_cube_002)
ob_camera = bpy.data.objects.new('Camera', cam_camera)

# ---- transforms, parenting, visibility, modifiers, constraints
ob_plane_003.location = (-4.393, 2.378, 5.331)
ob_plane_003.lineart.crease_threshold = 0.0
ob_plane_002.location = (2.624, 1.487, 3.418)
ob_plane_002.lineart.crease_threshold = 0.0
ob_plane_001.location = (0.415, 1.487, 3.418)
ob_plane_001.lineart.crease_threshold = 0.0
ob_empty.location = (-0.2796, -0.4034, -0.03167)
ob_empty.empty_image_offset = (0.0, 0.0)
ob_empty.lineart.crease_threshold = 0.0
ob_cube_003.parent = ob_empty
ob_cube_003.matrix_parent_inverse = Matrix(((1.0, 0.0, 0.0, 0.2796), (0.0, 1.0, 0.0, 0.6185), (0.0, 0.0, 1.0, 0.03167), (0.0, 0.0, 0.0, 1.0)))
ob_cube_003.location = (-0.4383, -0.1152, -0.3239)
ob_cube_003.scale = (0.4805, 0.8447, 0.005915)
ob_cube_003.lineart.crease_threshold = 0.0
ob_cylinder_001.parent = ob_empty
ob_cylinder_001.matrix_parent_inverse = Matrix(((1.0, 0.0, 0.0, 0.2796), (0.0, 1.0, 0.0, 0.6185), (0.0, 0.0, 1.0, 0.03167), (0.0, 0.0, 0.0, 1.0)))
ob_cylinder_001.location = (-0.672, -0.1152, -0.3239)
ob_cylinder_001.scale = (0.1297, 0.1297, 0.032)
ob_cylinder_001.lineart.crease_threshold = 0.0
_m = ob_cylinder_001.modifiers.new('Subsurf', 'SUBSURF')
_m.uv_smooth = 'PRESERVE_CORNERS'
_m.quality = 2
_m.levels = 2
_m.show_only_control_edges = False
ob_cylinder.parent = ob_empty
ob_cylinder.matrix_parent_inverse = Matrix(((1.0, 0.0, 0.0, 0.2796), (0.0, 1.0, 0.0, 0.6185), (0.0, 0.0, 1.0, 0.03167), (0.0, 0.0, 0.0, 1.0)))
ob_cylinder.location = (-0.672, -0.1152, -0.1035)
ob_cylinder.scale = (0.1077, 0.1077, 0.2252)
ob_cylinder.lineart.crease_threshold = 0.0
_m = ob_cylinder.modifiers.new('Subsurf', 'SUBSURF')
_m.uv_smooth = 'PRESERVE_CORNERS'
_m.quality = 2
_m.levels = 2
_m.show_only_control_edges = False
ob_cube.parent = ob_empty
ob_cube.matrix_parent_inverse = Matrix(((1.0, 0.0, 0.0, 0.2796), (0.0, 1.0, 0.0, 0.6185), (0.0, 0.0, 1.0, 0.03167), (0.0, 0.0, 0.0, 1.0)))
ob_cube.location = (0.0, -0.1152, 1.003)
ob_cube.scale = (0.02236, 2.312, 1.0)
ob_cube.lock_rotations_4d = False
ob_cube.empty_display_type = 'ARROWS'
ob_cube.lineart.crease_threshold = 0.0
_m = ob_cube.modifiers.new('Subsurf', 'SUBSURF')
_m.uv_smooth = 'PRESERVE_CORNERS'
_m.levels = 2
_m.render_levels = 3
_m.show_only_control_edges = False
ob_cube_001.parent = ob_empty
ob_cube_001.matrix_parent_inverse = Matrix(((1.0, 0.0, 0.0, 0.2796), (0.0, 1.0, 0.0, 0.6185), (0.0, 0.0, 1.0, 0.03167), (0.0, 0.0, 0.0, 1.0)))
ob_cube_001.location = (-0.0003645, -0.1059, 1.003)
ob_cube_001.scale = (0.02253, 2.343, 1.022)
ob_cube_001.lock_rotations_4d = False
ob_cube_001.empty_display_type = 'ARROWS'
ob_cube_001.lineart.crease_threshold = 0.0
ob_plane.location = (3.681, -4.668, 1.267)
ob_plane.rotation_euler = (4.192, -0.01765, 0.8188)
ob_plane.scale = (1.607, 2.442, 1.607)
ob_plane.lineart.crease_threshold = 0.0
ob_cube_002.location = (0.254, -0.574, 2.396)
ob_cube_002.rotation_euler = (0.0, -0.0, -6.284)
ob_cube_002.scale = (5.45, 8.128, 2.717)
ob_cube_002.lineart.crease_threshold = 0.0
ob_camera.location = (4.038, -3.314, 2.157)
ob_camera.rotation_euler = (1.285, -2.084e-05, 0.9769)
ob_camera.lock_rotations_4d = False
ob_camera.empty_display_type = 'ARROWS'
ob_camera.color = (0.0, 0.0, 0.0, 0.0)
ob_camera.display_type = 'WIRE'
ob_camera.lineart.crease_threshold = 0.0
cam_camera.dof.focus_object = ob_empty

# ---- collection membership
col_collection_1.objects.link(ob_plane_003)
col_collection_1.objects.link(ob_plane_002)
col_collection_1.objects.link(ob_plane_001)
col_collection_1.objects.link(ob_empty)
col_collection_1.objects.link(ob_cube_003)
col_collection_1.objects.link(ob_cylinder_001)
col_collection_1.objects.link(ob_cylinder)
col_collection_1.objects.link(ob_cube)
col_collection_1.objects.link(ob_cube_001)
col_collection_1.objects.link(ob_plane)
col_collection_1.objects.link(ob_cube_002)
col_collection_1.objects.link(ob_camera)

# ---- scene / render settings (as saved in the file)
scene.camera = ob_camera
scene.frame_start = 1; scene.frame_end = 250; scene.frame_set(1)
scene.render.engine = 'CYCLES'
scene.render.image_settings.file_format = 'JPEG'
scene.render.image_settings.color_mode = 'RGB'
scene.render.image_settings.quality = 100
scene.render.resolution_x = 1200
scene.render.resolution_y = 800
scene.render.dither_intensity = 0.0
scene.render.use_border = True
scene.cycles.use_denoising = False
scene.cycles.samples = 2000
scene.cycles.sampling_pattern = 'TABULATED_SOBOL'
scene.cycles.light_sampling_threshold = 0.0
scene.cycles.use_adaptive_sampling = False
scene.cycles.use_light_tree = False
scene.cycles.blur_glossy = 0.0
scene.cycles.max_bounces = 8
scene.cycles.diffuse_bounces = 1
scene.cycles.transmission_bounces = 8
scene.cycles.volume_bounces = 2
scene.cycles.pixel_filter_type = 'GAUSSIAN'
scene.cycles.sample_clamp_indirect = 0.0
scene.view_settings.view_transform = 'Filmic'
scene.view_settings.exposure = 1.373
scene.view_settings.gamma = 1.441
bpy.context.view_layer.update()
